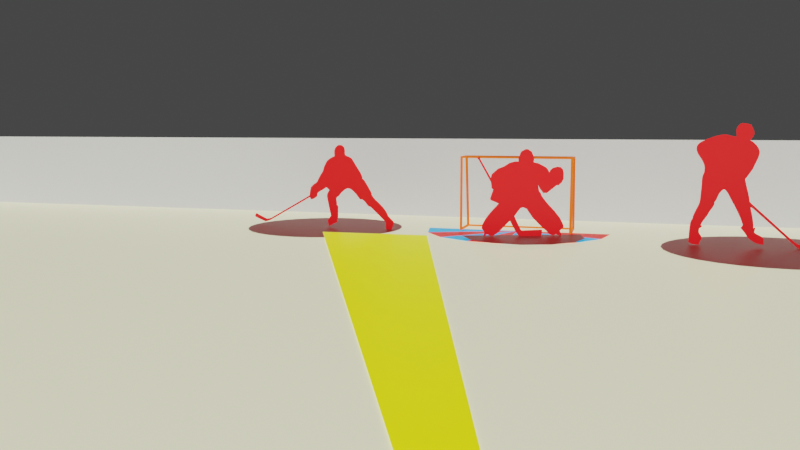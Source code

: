 # Source: hall.blend  (saved by Blender 3.3.6; exported with 4.5.12 LTS)
import bpy
from mathutils import Matrix  # noqa: F401  (used for matrix-valued properties, if any)

bpy.ops.wm.read_factory_settings(use_empty=True)
scene = bpy.context.scene
scene.name = 'Scene'

# ---- collections
col_collection = bpy.data.collections.new('Collection'); scene.collection.children.link(col_collection)

# ---- materials (node trees are filled in below, after node groups)
mat_rink_floor = bpy.data.materials.new('rink-floor')
mat_rink_floor.use_transparent_shadow = False
mat_rink_floor.diffuse_color = (1.0, 0.9804, 0.6503, 1.0)
mat_rink_band = bpy.data.materials.new('rink-band')
mat_rink_band.use_transparent_shadow = False
mat_rink_band.diffuse_color = (0.5583, 0.5583, 0.5583, 1.0)
mat_center_1 = bpy.data.materials.new('center-1')
mat_center_1.use_transparent_shadow = False
mat_center_1.diffuse_color = (0.8, 0.0, 0.00216, 1.0)
mat_center_2 = bpy.data.materials.new('center-2')
mat_center_2.use_transparent_shadow = False
mat_center_2.diffuse_color = (0.0, 0.3012, 0.8, 1.0)
mat_goal = bpy.data.materials.new('goal')
mat_goal.use_transparent_shadow = False
mat_goal.diffuse_color = (0.7991, 0.1119, 0.0, 1.0)
mat_player = bpy.data.materials.new('player')
mat_player.use_transparent_shadow = False
mat_player.diffuse_color = (0.8, 0.0, 0.05961, 1.0)
mat_player_shadow = bpy.data.materials.new('player-shadow')
mat_player_shadow.use_transparent_shadow = False
mat_player_shadow.diffuse_color = (1.0, 0.002699, 0.0, 1.0)
mat_material_002 = bpy.data.materials.new('Material.002')
mat_material_002.use_transparent_shadow = False
mat_material_002.diffuse_color = (0.7991, 0.7913, 0.0, 1.0)

# ---- node groups
ng_auto_smooth = bpy.data.node_groups.new('Auto Smooth', 'GeometryNodeTree')
_s = ng_auto_smooth.interface.new_socket(name='Geometry', in_out='OUTPUT', socket_type='NodeSocketGeometry')
_s = ng_auto_smooth.interface.new_socket(name='Geometry', in_out='INPUT', socket_type='NodeSocketGeometry')
_s = ng_auto_smooth.interface.new_socket(name='Angle', in_out='INPUT', socket_type='NodeSocketFloat')
_s.subtype = 'ANGLE'
_s.min_value = 0.0
_s.max_value = 3.142
ng_auto_smooth.is_modifier = True
_N = ng_auto_smooth.nodes; _L = ng_auto_smooth.links
n0 = _N.new('NodeGroupOutput'); n0.name = 'Group Output'; n0.location = (480, -100)
n1 = _N.new('NodeGroupInput'); n1.name = 'Group Input'; n1.location = (-420, -300)
n2 = _N.new('NodeGroupInput'); n2.name = 'Group Input.001'; n2.location = (-60, -100)
n3 = _N.new('GeometryNodeSetShadeSmooth'); n3.name = 'Set Shade Smooth'; n3.location = (120, -100)
n3.domain = 'EDGE'
n4 = _N.new('GeometryNodeSetShadeSmooth'); n4.name = 'Set Shade Smooth.001'; n4.location = (300, -100)
n5 = _N.new('GeometryNodeInputMeshEdgeAngle'); n5.name = 'Edge Angle'; n5.location = (-420, -220)
n6 = _N.new('GeometryNodeInputEdgeSmooth'); n6.name = 'Is Edge Smooth'; n6.location = (-60, -160)
n7 = _N.new('GeometryNodeInputShadeSmooth'); n7.name = 'Is Face Smooth'; n7.location = (-240, -340)
n8 = _N.new('FunctionNodeBooleanMath'); n8.name = 'Boolean Math'; n8.location = (-60, -220)
n9 = _N.new('FunctionNodeCompare'); n9.name = 'Compare'; n9.location = (-240, -180)
n9.operation = 'LESS_EQUAL'
_L.new(n5.outputs[0], n9.inputs[0])
_L.new(n4.outputs[0], n0.inputs[0])
_L.new(n1.outputs[1], n9.inputs[1])
_L.new(n9.outputs[0], n8.inputs[0])
_L.new(n7.outputs[0], n8.inputs[1])
_L.new(n2.outputs[0], n3.inputs[0])
_L.new(n6.outputs[0], n3.inputs[1])
_L.new(n3.outputs[0], n4.inputs[0])
_L.new(n8.outputs[0], n3.inputs[2])
n0.is_active_output = True

# ---- material node trees
mat_rink_floor.use_nodes = True; mat_rink_floor.node_tree.nodes.clear()
_N = mat_rink_floor.node_tree.nodes; _L = mat_rink_floor.node_tree.links
n0 = _N.new('ShaderNodeBsdfPrincipled'); n0.name = 'Principled BSDF'; n0.location = (10, 300)
n0.distribution = 'GGX'
n0.subsurface_method = 'RANDOM_WALK_SKIN'
n0.inputs[0].default_value = (0.7991, 0.7835, 0.521, 1.0)
n0.inputs[3].default_value = 1.45
n0.inputs[27].default_value = (0.0, 0.0, 0.0, 1.0)
n0.inputs[28].default_value = 1.0
n1 = _N.new('ShaderNodeOutputMaterial'); n1.name = 'Material Output'; n1.location = (300, 300)
_L.new(n0.outputs[0], n1.inputs[0])
n1.is_active_output = True
mat_rink_band.use_nodes = True; mat_rink_band.node_tree.nodes.clear()
_N = mat_rink_band.node_tree.nodes; _L = mat_rink_band.node_tree.links
n0 = _N.new('ShaderNodeBsdfPrincipled'); n0.name = 'Principled BSDF'; n0.location = (10, 300)
n0.distribution = 'GGX'
n0.subsurface_method = 'RANDOM_WALK_SKIN'
n0.inputs[0].default_value = (0.5583, 0.5583, 0.5583, 1.0)
n0.inputs[3].default_value = 1.45
n0.inputs[27].default_value = (0.0, 0.0, 0.0, 1.0)
n0.inputs[28].default_value = 1.0
n1 = _N.new('ShaderNodeOutputMaterial'); n1.name = 'Material Output'; n1.location = (300, 300)
_L.new(n0.outputs[0], n1.inputs[0])
n1.is_active_output = True
mat_center_1.use_nodes = True; mat_center_1.node_tree.nodes.clear()
_N = mat_center_1.node_tree.nodes; _L = mat_center_1.node_tree.links
n0 = _N.new('ShaderNodeBsdfPrincipled'); n0.name = 'Principled BSDF'; n0.location = (10, 300)
n0.distribution = 'GGX'
n0.subsurface_method = 'RANDOM_WALK_SKIN'
n0.inputs[0].default_value = (0.8, 0.001522, 0.0, 1.0)
n0.inputs[3].default_value = 1.45
n0.inputs[27].default_value = (0.0, 0.0, 0.0, 1.0)
n0.inputs[28].default_value = 1.0
n1 = _N.new('ShaderNodeOutputMaterial'); n1.name = 'Material Output'; n1.location = (300, 300)
_L.new(n0.outputs[0], n1.inputs[0])
n1.is_active_output = True
mat_center_2.use_nodes = True; mat_center_2.node_tree.nodes.clear()
_N = mat_center_2.node_tree.nodes; _L = mat_center_2.node_tree.links
n0 = _N.new('ShaderNodeBsdfPrincipled'); n0.name = 'Principled BSDF'; n0.location = (10, 300)
n0.distribution = 'GGX'
n0.subsurface_method = 'RANDOM_WALK_SKIN'
n0.inputs[0].default_value = (0.0, 0.3586, 0.8, 1.0)
n0.inputs[3].default_value = 1.45
n0.inputs[27].default_value = (0.0, 0.0, 0.0, 1.0)
n0.inputs[28].default_value = 1.0
n1 = _N.new('ShaderNodeOutputMaterial'); n1.name = 'Material Output'; n1.location = (300, 300)
_L.new(n0.outputs[0], n1.inputs[0])
n1.is_active_output = True
mat_goal.use_nodes = True; mat_goal.node_tree.nodes.clear()
_N = mat_goal.node_tree.nodes; _L = mat_goal.node_tree.links
n0 = _N.new('ShaderNodeBsdfPrincipled'); n0.name = 'Principled BSDF'; n0.location = (10, 300)
n0.distribution = 'GGX'
n0.subsurface_method = 'RANDOM_WALK_SKIN'
n0.inputs[0].default_value = (0.9026, 0.1253, 0.0, 1.0)
n0.inputs[3].default_value = 1.45
n0.inputs[27].default_value = (0.0, 0.0, 0.0, 1.0)
n0.inputs[28].default_value = 1.0
n1 = _N.new('ShaderNodeOutputMaterial'); n1.name = 'Material Output'; n1.location = (300, 300)
_L.new(n0.outputs[0], n1.inputs[0])
n1.is_active_output = True
mat_player.use_nodes = True; mat_player.node_tree.nodes.clear()
_N = mat_player.node_tree.nodes; _L = mat_player.node_tree.links
n0 = _N.new('ShaderNodeBsdfPrincipled'); n0.name = 'Principled BSDF'; n0.location = (10, 300)
n0.distribution = 'GGX'
n0.subsurface_method = 'RANDOM_WALK_SKIN'
n0.inputs[0].default_value = (0.8, 0.0, 0.003671, 1.0)
n0.inputs[3].default_value = 1.45
n0.inputs[27].default_value = (0.0, 0.0, 0.0, 1.0)
n0.inputs[28].default_value = 1.0
n1 = _N.new('ShaderNodeOutputMaterial'); n1.name = 'Material Output'; n1.location = (300, 300)
_L.new(n0.outputs[0], n1.inputs[0])
n1.is_active_output = True
mat_player_shadow.use_nodes = True; mat_player_shadow.node_tree.nodes.clear()
_N = mat_player_shadow.node_tree.nodes; _L = mat_player_shadow.node_tree.links
n0 = _N.new('ShaderNodeBsdfPrincipled'); n0.name = 'Principled BSDF'; n0.location = (10, 300)
n0.distribution = 'GGX'
n0.subsurface_method = 'RANDOM_WALK_SKIN'
n0.inputs[0].default_value = (0.1157, 0.001011, 0.0, 1.0)
n0.inputs[3].default_value = 1.45
n0.inputs[27].default_value = (0.0, 0.0, 0.0, 1.0)
n0.inputs[28].default_value = 1.0
n1 = _N.new('ShaderNodeOutputMaterial'); n1.name = 'Material Output'; n1.location = (300, 300)
_L.new(n0.outputs[0], n1.inputs[0])
n1.is_active_output = True
mat_material_002.use_nodes = True; mat_material_002.node_tree.nodes.clear()
_N = mat_material_002.node_tree.nodes; _L = mat_material_002.node_tree.links
n0 = _N.new('ShaderNodeBsdfPrincipled'); n0.name = 'Principled BSDF'; n0.location = (10, 300)
n0.distribution = 'GGX'
n0.subsurface_method = 'RANDOM_WALK_SKIN'
n0.inputs[0].default_value = (0.7991, 0.7913, 0.0, 1.0)
n0.inputs[3].default_value = 1.45
n0.inputs[27].default_value = (0.0, 0.0, 0.0, 1.0)
n0.inputs[28].default_value = 1.0
n1 = _N.new('ShaderNodeOutputMaterial'); n1.name = 'Material Output'; n1.location = (300, 300)
_L.new(n0.outputs[0], n1.inputs[0])
n1.is_active_output = True

# ---- world
world_world = bpy.data.worlds.new('World'); scene.world = world_world
world_world.use_nodes = True; world_world.node_tree.nodes.clear()
_N = world_world.node_tree.nodes; _L = world_world.node_tree.links
n0 = _N.new('ShaderNodeOutputWorld'); n0.name = 'World Output'; n0.location = (300, 300)
n1 = _N.new('ShaderNodeBackground'); n1.name = 'Background'; n1.location = (10, 300)
n1.inputs[0].default_value = (0.05088, 0.05088, 0.05088, 1.0)
_L.new(n1.outputs[0], n0.inputs[0])
n0.is_active_output = True
world_world.color = (0.05088, 0.05088, 0.05088)
world_world.use_sun_shadow = False
world_world.sun_shadow_jitter_overblur = 0.0

# ---- cameras
cam_camera = bpy.data.cameras.new('Camera')
cam_camera.clip_end = 100.0
cam_camera.lens = 22.0
cam_camera.sensor_width = 22.0
cam_camera.ortho_scale = 7.314
cam_camera_001 = bpy.data.cameras.new('Camera.001')
cam_camera_001.clip_end = 100.0
cam_camera_001.lens = 45.0
cam_camera_001.sensor_width = 35.0
cam_camera_001.ortho_scale = 7.314

# ---- lights
light_light = bpy.data.lights.new('Light', 'SUN')
light_light.transmission_factor = 0.0
light_light.use_shadow = False
light_light.angle = 0.1993
light_light.energy = 5.0
light_light.shadow_soft_size = 0.1
light_light.shadow_cascade_max_distance = 1000.0

# ---- meshes
me_plane = bpy.data.meshes.new('Plane')
me_plane.from_pydata([(-22.5, -22.5, 0.0), (-22.5, 22.5, 0.0), (-22.5, 0.0, 0.0), (0.0, -22.5, 0.0), (0.0, 22.5, 0.0), (0.0, 0.0, 0.0)], [], [(2, 5, 4, 1), (0, 3, 5, 2)])
_uv = me_plane.uv_layers.new(name='UVMap')
_uv.uv.foreach_set('vector', [0.0, 0.5, 0.5, 0.5, 0.5, 1.0, 0.0, 1.0, 0.0, 0.0, 0.5, 0.0, 0.5, 0.5, 0.0, 0.5])
me_plane.materials.append(mat_rink_floor)
me_plane.update()
me_plane_001 = bpy.data.meshes.new('Plane.001')
me_plane_001.from_pydata([(-22.5, -22.5, 0.0), (-22.5, 22.5, 0.0), (-22.5, 0.0, 0.0), (0.0, -22.5, 0.0), (0.0, 22.5, 0.0), (-22.5, -22.5, 1.5), (-22.5, 22.5, 1.5), (-22.5, 0.0, 1.5), (0.0, -22.5, 1.5), (0.0, 22.5, 1.5)], [], [(2, 1, 6, 7), (0, 2, 7, 5), (3, 0, 5, 8), (1, 4, 9, 6)])
_uv = me_plane_001.uv_layers.new(name='UVMap')
_uv.uv.foreach_set('vector', [0.0, 0.5, 0.0, 1.0, 0.0, 1.0, 0.0, 0.5, 0.0, 0.0, 0.0, 0.5, 0.0, 0.5, 0.0, 0.0, 0.5, 0.0, 0.0, 0.0, 0.0, 0.0, 0.5, 0.0, 0.0, 1.0, 0.5, 1.0, 0.5, 1.0, 0.0, 1.0])
me_plane_001.materials.append(mat_rink_band)
me_plane_001.update()
me_circle_001 = bpy.data.meshes.new('Circle.001')
me_circle_001.from_pydata([(0.0, 1.0, 0.0), (-0.1951, 0.9808, 0.0), (-0.3827, 0.9239, 0.0), (-0.5556, 0.8315, 0.0), (-0.7071, 0.7071, 0.0), (-0.8315, 0.5556, 0.0), (-0.9239, 0.3827, 0.0), (-0.9808, 0.1951, 0.0), (-1.0, 0.0, 0.0), (-0.9808, -0.1951, 0.0), (-0.9239, -0.3827, 0.0), (-0.8315, -0.5556, 0.0), (-0.7071, -0.7071, 0.0), (-0.5556, -0.8315, 0.0), (-0.3827, -0.9239, 0.0), (-0.1951, -0.9808, 0.0), (0.0, -1.0, 0.0), (0.1951, -0.9808, 0.0), (0.3827, -0.9239, 0.0), (0.5556, -0.8315, 0.0), (0.7071, -0.7071, 0.0), (0.8315, -0.5556, 0.0), (0.9239, -0.3827, 0.0), (0.9808, -0.1951, 0.0), (1.0, 0.0, 0.0), (0.9808, 0.1951, 0.0), (0.9239, 0.3827, 0.0), (0.8315, 0.5556, 0.0), (0.7071, 0.7071, 0.0), (0.5556, 0.8315, 0.0), (0.3827, 0.9239, 0.0), (0.1951, 0.9808, 0.0), (0.0, 0.0, 0.0)], [], [(8, 32, 16, 15, 14, 13, 12, 11, 10, 9), (17, 16, 32, 24, 23, 22, 21, 20, 19, 18), (24, 32, 0, 31, 30, 29, 28, 27, 26, 25), (0, 32, 8, 7, 6, 5, 4, 3, 2, 1)])
me_circle_001.polygons.foreach_set('material_index', [1, 0, 1, 0])
_uv = me_circle_001.uv_layers.new(name='UVMap')
_uv.uv.foreach_set('vector', [0.0, 0.0, 0.0, 0.0, 0.0, 0.0, 0.0, 0.0, 0.0, 0.0, 0.0, 0.0, 0.0, 0.0, 0.0, 0.0, 0.0, 0.0, 0.0, 0.0, 0.0, 0.0, 0.0, 0.0, 0.0, 0.0, 0.0, 0.0, 0.0, 0.0, 0.0, 0.0, 0.0, 0.0, 0.0, 0.0, 0.0, 0.0, 0.0, 0.0, 0.0, 0.0, 0.0, 0.0, 0.0, 0.0, 0.0, 0.0, 0.0, 0.0, 0.0, 0.0, 0.0, 0.0, 0.0, 0.0, 0.0, 0.0, 0.0, 0.0, 0.0, 0.0, 0.0, 0.0, 0.0, 0.0, 0.0, 0.0, 0.0, 0.0, 0.0, 0.0, 0.0, 0.0, 0.0, 0.0, 0.0, 0.0, 0.0, 0.0])
me_circle_001.materials.append(mat_center_1)
me_circle_001.materials.append(mat_center_2)
me_circle_001.update()
me_cube_001 = bpy.data.meshes.new('Cube.001')
me_cube_001.from_pydata([(-1.0, -1.0, 0.0), (-0.3514, -1.0, 2.0), (-1.0, 1.0, 0.0), (-0.3514, 1.0, 2.0), (1.0, -1.0, 0.0), (1.0, -1.0, 2.0), (1.0, 1.0, 0.0), (1.0, 1.0, 2.0), (-0.9868, -0.9571, 0.0408), (-0.3647, -0.9571, 1.959), (-0.3647, 0.9571, 1.959), (-0.9868, 0.9571, 0.0408), (-0.941, 1.0, 0.0429), (-0.3202, 1.0, 1.957), (0.9055, 1.0, 1.957), (0.9055, 1.0, 0.0429), (1.0, 0.9571, 0.004162), (1.0, 0.9571, 1.957), (1.0, -0.9571, 1.957), (1.0, -0.9571, 0.004162), (0.9055, -1.0, 0.0429), (0.9055, -1.0, 1.957), (-0.3202, -1.0, 1.957), (-0.941, -1.0, 0.0429), (0.9571, 0.9571, 2.0), (-0.3085, 0.9571, 2.0), (-0.3085, -0.9571, 2.0), (0.9571, -0.9571, 2.0), (-0.8341, 0.9571, 0.004162), (-0.8341, -0.9571, 0.004162)], [], [(8, 29, 28, 11), (2, 6, 16, 28), (28, 16, 15, 12), (0, 29, 19, 4), (28, 12, 11), (19, 29, 23, 20), (0, 1, 9, 8), (1, 3, 10, 9), (3, 2, 11, 10), (2, 0, 8, 11), (2, 3, 13, 12), (3, 7, 14, 13), (7, 6, 15, 14), (6, 2, 12, 15), (6, 7, 17, 16), (7, 5, 18, 17), (5, 4, 19, 18), (2, 28, 29, 0), (4, 5, 21, 20), (5, 1, 22, 21), (1, 0, 23, 22), (0, 4, 20, 23), (7, 3, 25, 24), (3, 1, 26, 25), (1, 5, 27, 26), (5, 7, 24, 27), (15, 16, 17, 14), (17, 24, 14), (18, 21, 27), (18, 27, 24, 17), (10, 25, 26, 9), (22, 26, 27, 21), (26, 22, 9), (9, 22, 23, 8), (23, 29, 8)])
_uv = me_cube_001.uv_layers.new(name='UVMap')
_uv.uv.foreach_set('vector', [0.3801, 0.005362, 0.0, 0.0, 0.0, 0.0, 0.0, 0.0, 0.375, 0.25, 0.375, 0.5, 0.3804, 0.5054, 0.0, 0.0, 0.0, 0.0, 0.3804, 0.5054, 0.3804, 0.4943, 0.0, 0.0, 0.0, 0.0, 0.0, 0.0, 0.0, 0.0, 0.0, 0.0, 0.0, 0.0, 0.0, 0.0, 0.0, 0.0, 0.0, 0.0, 0.0, 0.0, 0.3804, 0.9941, 0.3804, 0.7557, 0.375, 0.0, 0.625, 0.0, 0.6199, 0.005362, 0.3801, 0.005362, 0.625, 0.0, 0.625, 0.25, 0.6199, 0.2446, 0.6199, 0.005362, 0.625, 0.25, 0.375, 0.25, 0.3801, 0.2446, 0.6199, 0.2446, 0.375, 0.25, 0.375, 0.0, 0.3801, 0.005362, 0.3801, 0.2446, 0.375, 0.25, 0.625, 0.25, 0.6196, 0.2576, 0.3804, 0.2559, 0.625, 0.25, 0.625, 0.5, 0.6196, 0.4925, 0.6196, 0.2576, 0.625, 0.5, 0.375, 0.5, 0.3804, 0.4943, 0.6196, 0.4925, 0.375, 0.5, 0.375, 0.25, 0.3804, 0.2559, 0.3804, 0.4943, 0.375, 0.5, 0.625, 0.5, 0.6196, 0.5054, 0.3804, 0.5054, 0.625, 0.5, 0.625, 0.75, 0.6196, 0.7446, 0.6196, 0.5054, 0.625, 0.75, 0.375, 0.75, 0.3804, 0.7446, 0.6196, 0.7446, 0.0, 0.0, 0.0, 0.0, 0.0, 0.0, 0.0, 0.0, 0.375, 0.75, 0.625, 0.75, 0.6196, 0.7575, 0.3804, 0.7557, 0.625, 0.75, 0.625, 1.0, 0.6196, 0.9924, 0.6196, 0.7575, 0.625, 1.0, 0.375, 1.0, 0.3804, 0.9941, 0.6196, 0.9924, 0.375, 1.0, 0.375, 0.75, 0.3804, 0.7557, 0.3804, 0.9941, 0.625, 0.5, 0.875, 0.5, 0.8671, 0.5054, 0.6329, 0.5054, 0.875, 0.5, 0.875, 0.75, 0.8671, 0.7446, 0.8671, 0.5054, 0.875, 0.75, 0.625, 0.75, 0.6329, 0.7446, 0.8671, 0.7446, 0.625, 0.75, 0.625, 0.5, 0.6329, 0.5054, 0.6329, 0.7446, 0.3804, 0.4943, 0.3804, 0.5054, 0.6196, 0.5054, 0.6196, 0.4925, 0.6196, 0.5054, 0.0, 0.0, 0.6196, 0.4925, 0.0, 0.0, 0.0, 0.0, 0.0, 0.0, 0.0, 0.0, 0.0, 0.0, 0.6329, 0.5054, 0.6196, 0.5054, 0.6199, 0.2446, 0.8671, 0.5054, 0.8671, 0.7446, 0.6199, 0.005362, 0.6196, 0.9924, 0.8671, 0.7446, 0.6329, 0.7446, 0.0, 0.0, 0.8671, 0.7446, 0.6196, 0.9924, 0.6199, 0.005362, 0.6199, 0.005362, 0.6196, 0.9924, 0.3804, 0.9941, 0.3801, 0.005362, 0.3804, 0.9941, 0.0, 0.0, 0.3801, 0.005362])
me_cube_001.materials.append(mat_goal)
me_cube_001.update()
me_mesh = bpy.data.meshes.new('Mesh')
me_mesh.from_pydata([(1.253e-17, -0.2718, 2.786), (8.841e-17, -0.05785, 3.127), (1.006e-16, -0.03848, 3.182), (1.131e-16, -0.01671, 3.239), (1.259e-16, 0.006665, 3.296), (1.388e-16, 0.03083, 3.354), (1.518e-16, 0.055, 3.413), (1.646e-16, 0.07837, 3.47), (1.771e-16, 0.1001, 3.527), (1.892e-16, 0.1195, 3.581), (2.009e-16, 0.1357, 3.634), (2.118e-16, 0.1479, 3.683), (2.22e-16, 0.1553, 3.729), (2.313e-16, 0.1571, 3.771), (2.35e-16, 0.158, 3.787), (2.389e-16, 0.1575, 3.805), (2.432e-16, 0.1554, 3.824), (2.478e-16, 0.1514, 3.845), (2.527e-16, 0.1454, 3.867), (2.58e-16, 0.1372, 3.891), (2.638e-16, 0.1264, 3.917), (2.699e-16, 0.1131, 3.945), (2.764e-16, 0.0968, 3.974), (2.835e-16, 0.07747, 4.006), (2.909e-16, 0.05485, 4.039), (2.989e-16, 0.02875, 4.075), (3.024e-16, 0.00942, 4.091), (3.058e-16, -0.007851, 4.107), (3.093e-16, -0.02375, 4.122), (3.128e-16, -0.03897, 4.138), (3.163e-16, -0.05418, 4.154), (3.197e-16, -0.07009, 4.169), (3.232e-16, -0.08736, 4.185), (3.267e-16, -0.1067, 4.2), (3.301e-16, -0.1288, 4.216), (3.335e-16, -0.1542, 4.231), (3.369e-16, -0.1839, 4.247), (3.403e-16, -0.2183, 4.262), (3.464e-16, -0.1982, 4.289), (3.519e-16, -0.1799, 4.314), (3.569e-16, -0.1632, 4.337), (3.614e-16, -0.148, 4.357), (3.656e-16, -0.1344, 4.376), (3.696e-16, -0.1222, 4.394), (3.734e-16, -0.1115, 4.411), (3.772e-16, -0.1021, 4.428), (3.81e-16, -0.09394, 4.445), (3.849e-16, -0.08707, 4.463), (3.891e-16, -0.08139, 4.482), (3.937e-16, -0.07684, 4.502), (4.026e-16, -0.07769, 4.543), (4.108e-16, -0.08183, 4.579), (4.184e-16, -0.08877, 4.614), (4.255e-16, -0.09807, 4.645), (4.321e-16, -0.1092, 4.675), (4.384e-16, -0.1218, 4.704), (4.445e-16, -0.1353, 4.731), (4.505e-16, -0.1493, 4.758), (4.565e-16, -0.1633, 4.785), (4.626e-16, -0.1768, 4.812), (4.689e-16, -0.1894, 4.841), (4.755e-16, -0.2006, 4.871), (4.765e-16, -0.2178, 4.875), (4.776e-16, -0.2347, 4.88), (4.786e-16, -0.2513, 4.885), (4.797e-16, -0.2678, 4.89), (4.808e-16, -0.2842, 4.895), (4.819e-16, -0.3008, 4.9), (4.83e-16, -0.3177, 4.904), (4.84e-16, -0.335, 4.909), (4.849e-16, -0.3528, 4.913), (4.858e-16, -0.3713, 4.917), (4.866e-16, -0.3907, 4.921), (4.873e-16, -0.4111, 4.924), (4.877e-16, -0.4412, 4.925), (4.882e-16, -0.4679, 4.928), (4.887e-16, -0.4918, 4.93), (4.89e-16, -0.5136, 4.931), (4.889e-16, -0.5338, 4.931), (4.883e-16, -0.553, 4.928), (4.868e-16, -0.5718, 4.922), (4.845e-16, -0.5908, 4.911), (4.81e-16, -0.6106, 4.896), (4.762e-16, -0.6318, 4.874), (4.7e-16, -0.655, 4.846), (4.62e-16, -0.6807, 4.81), (4.533e-16, -0.7026, 4.771), (4.453e-16, -0.7182, 4.734), (4.377e-16, -0.7284, 4.701), (4.306e-16, -0.734, 4.668), (4.237e-16, -0.7359, 4.637), (4.17e-16, -0.735, 4.607), (4.102e-16, -0.732, 4.577), (4.033e-16, -0.728, 4.546), (3.962e-16, -0.7237, 4.513), (3.887e-16, -0.72, 4.48), (3.806e-16, -0.7178, 4.443), (3.719e-16, -0.718, 4.404), (3.717e-16, -0.7553, 4.403), (3.726e-16, -0.794, 4.407), (3.743e-16, -0.8339, 4.415), (3.766e-16, -0.875, 4.425), (3.793e-16, -0.9174, 4.437), (3.821e-16, -0.9609, 4.45), (3.847e-16, -1.006, 4.462), (3.871e-16, -1.052, 4.472), (3.888e-16, -1.099, 4.48), (3.896e-16, -1.147, 4.484), (3.894e-16, -1.196, 4.483), (3.878e-16, -1.247, 4.476), (3.862e-16, -1.3, 4.469), (3.834e-16, -1.362, 4.456), (3.794e-16, -1.431, 4.438), (3.745e-16, -1.504, 4.416), (3.687e-16, -1.58, 4.39), (3.624e-16, -1.657, 4.361), (3.556e-16, -1.734, 4.331), (3.486e-16, -1.808, 4.299), (3.414e-16, -1.879, 4.267), (3.344e-16, -1.943, 4.235), (3.276e-16, -2.0, 4.204), (3.212e-16, -2.048, 4.176), (3.129e-16, -2.096, 4.138), (3.042e-16, -2.133, 4.099), (2.952e-16, -2.16, 4.059), (2.86e-16, -2.178, 4.017), (2.767e-16, -2.188, 3.975), (2.673e-16, -2.191, 3.933), (2.58e-16, -2.189, 3.891), (2.49e-16, -2.181, 3.85), (2.402e-16, -2.17, 3.811), (2.318e-16, -2.156, 3.773), (2.239e-16, -2.14, 3.737), (2.166e-16, -2.124, 3.705), (2.041e-16, -2.088, 3.648), (1.922e-16, -2.052, 3.595), (1.808e-16, -2.018, 3.543), (1.697e-16, -1.986, 3.493), (1.588e-16, -1.956, 3.444), (1.481e-16, -1.929, 3.396), (1.373e-16, -1.906, 3.347), (1.263e-16, -1.886, 3.298), (1.151e-16, -1.87, 3.247), (1.034e-16, -1.859, 3.195), (9.119e-17, -1.854, 3.14), (7.829e-17, -1.854, 3.082), (6.804e-17, -1.856, 3.036), (5.979e-17, -1.86, 2.998), (5.311e-17, -1.865, 2.968), (4.755e-17, -1.872, 2.943), (4.27e-17, -1.88, 2.922), (3.813e-17, -1.888, 2.901), (3.339e-17, -1.897, 2.88), (2.806e-17, -1.905, 2.856), (2.172e-17, -1.913, 2.827), (1.393e-17, -1.92, 2.792), (4.253e-18, -1.926, 2.748), (-7.731e-18, -1.93, 2.694), (-1.993e-17, -1.931, 2.639), (-3.36e-17, -1.933, 2.578), (-4.846e-17, -1.935, 2.511), (-6.427e-17, -1.938, 2.44), (-8.075e-17, -1.941, 2.366), (-9.765e-17, -1.945, 2.289), (-1.147e-16, -1.949, 2.213), (-1.317e-16, -1.953, 2.136), (-1.483e-16, -1.957, 2.061), (-1.642e-16, -1.961, 1.99), (-1.793e-16, -1.965, 1.922), (-1.933e-16, -1.968, 1.859), (-2.053e-16, -1.974, 1.805), (-2.186e-16, -1.988, 1.745), (-2.328e-16, -2.009, 1.681), (-2.478e-16, -2.035, 1.613), (-2.634e-16, -2.065, 1.543), (-2.794e-16, -2.097, 1.471), (-2.955e-16, -2.129, 1.398), (-3.116e-16, -2.16, 1.326), (-3.274e-16, -2.187, 1.255), (-3.427e-16, -2.21, 1.186), (-3.574e-16, -2.226, 1.12), (-3.712e-16, -2.234, 1.057), (-3.762e-16, -2.26, 1.035), (-3.862e-16, -2.281, 0.9898), (-4.003e-16, -2.298, 0.9264), (-4.177e-16, -2.311, 0.8479), (-4.377e-16, -2.321, 0.7582), (-4.593e-16, -2.328, 0.6606), (-4.819e-16, -2.334, 0.559), (-5.046e-16, -2.338, 0.4568), (-5.266e-16, -2.34, 0.3578), (-5.471e-16, -2.343, 0.2655), (-5.653e-16, -2.345, 0.1835), (-5.804e-16, -2.348, 0.1155), (-5.855e-16, -2.313, 0.0922), (-5.897e-16, -2.28, 0.07324), (-5.931e-16, -2.248, 0.05815), (-5.957e-16, -2.217, 0.04646), (-5.976e-16, -2.185, 0.03769), (-5.99e-16, -2.154, 0.03137), (-6e-16, -2.122, 0.02704), (-6.006e-16, -2.09, 0.0242), (-6.01e-16, -2.056, 0.0224), (-6.013e-16, -2.02, 0.02116), (-6.016e-16, -1.983, 0.02), (-6.019e-16, -1.943, 0.01845), (-5.908e-16, -1.928, 0.0684), (-5.81e-16, -1.912, 0.1124), (-5.724e-16, -1.897, 0.1513), (-5.647e-16, -1.883, 0.1858), (-5.579e-16, -1.87, 0.2168), (-5.516e-16, -1.859, 0.245), (-5.458e-16, -1.852, 0.2712), (-5.402e-16, -1.847, 0.2963), (-5.347e-16, -1.848, 0.3209), (-5.292e-16, -1.853, 0.346), (-5.234e-16, -1.864, 0.3722), (-5.171e-16, -1.881, 0.4004), (-5.127e-16, -1.898, 0.4204), (-5.085e-16, -1.913, 0.4391), (-5.045e-16, -1.926, 0.4572), (-5.005e-16, -1.937, 0.4751), (-4.964e-16, -1.946, 0.4935), (-4.921e-16, -1.954, 0.5129), (-4.874e-16, -1.959, 0.5341), (-4.822e-16, -1.962, 0.5574), (-4.764e-16, -1.963, 0.5837), (-4.698e-16, -1.962, 0.6133), (-4.623e-16, -1.958, 0.647), (-4.538e-16, -1.953, 0.6853), (-4.518e-16, -1.943, 0.6944), (-4.502e-16, -1.934, 0.7016), (-4.489e-16, -1.924, 0.7076), (-4.477e-16, -1.915, 0.7128), (-4.467e-16, -1.906, 0.7176), (-4.456e-16, -1.896, 0.7224), (-4.444e-16, -1.887, 0.7277), (-4.43e-16, -1.879, 0.7339), (-4.413e-16, -1.871, 0.7416), (-4.392e-16, -1.863, 0.7511), (-4.366e-16, -1.856, 0.7628), (-4.334e-16, -1.849, 0.7773), (-4.319e-16, -1.848, 0.7841), (-4.305e-16, -1.847, 0.7903), (-4.293e-16, -1.847, 0.7959), (-4.282e-16, -1.848, 0.8009), (-4.272e-16, -1.85, 0.8052), (-4.264e-16, -1.853, 0.8087), (-4.258e-16, -1.857, 0.8114), (-4.254e-16, -1.862, 0.8132), (-4.252e-16, -1.869, 0.8141), (-4.253e-16, -1.878, 0.814), (-4.255e-16, -1.888, 0.8128), (-4.26e-16, -1.9, 0.8105), (-4.183e-16, -1.894, 0.8454), (-4.099e-16, -1.88, 0.8833), (-4.008e-16, -1.861, 0.9241), (-3.912e-16, -1.836, 0.9675), (-3.81e-16, -1.808, 1.013), (-3.704e-16, -1.776, 1.061), (-3.593e-16, -1.744, 1.111), (-3.479e-16, -1.711, 1.162), (-3.361e-16, -1.678, 1.215), (-3.241e-16, -1.647, 1.269), (-3.119e-16, -1.62, 1.325), (-2.995e-16, -1.596, 1.38), (-2.912e-16, -1.571, 1.418), (-2.831e-16, -1.547, 1.454), (-2.753e-16, -1.523, 1.49), (-2.676e-16, -1.501, 1.524), (-2.601e-16, -1.48, 1.558), (-2.528e-16, -1.462, 1.591), (-2.457e-16, -1.446, 1.623), (-2.387e-16, -1.433, 1.654), (-2.318e-16, -1.424, 1.685), (-2.25e-16, -1.419, 1.716), (-2.184e-16, -1.418, 1.746), (-2.118e-16, -1.421, 1.775), (-2.049e-16, -1.394, 1.806), (-1.973e-16, -1.372, 1.841), (-1.891e-16, -1.353, 1.878), (-1.803e-16, -1.338, 1.917), (-1.711e-16, -1.323, 1.959), (-1.614e-16, -1.307, 2.002), (-1.515e-16, -1.29, 2.047), (-1.413e-16, -1.27, 2.093), (-1.309e-16, -1.244, 2.14), (-1.205e-16, -1.213, 2.187), (-1.1e-16, -1.174, 2.234), (-9.965e-17, -1.125, 2.28), (-9.592e-17, -1.093, 2.297), (-9.73e-17, -1.059, 2.291), (-1.031e-16, -1.024, 2.265), (-1.126e-16, -0.9862, 2.222), (-1.25e-16, -0.9477, 2.166), (-1.397e-16, -0.9083, 2.1), (-1.56e-16, -0.8682, 2.027), (-1.731e-16, -0.8278, 1.95), (-1.903e-16, -0.7874, 1.872), (-2.069e-16, -0.7472, 1.798), (-2.222e-16, -0.7075, 1.729), (-2.354e-16, -0.6687, 1.669), (-2.415e-16, -0.6579, 1.642), (-2.491e-16, -0.6416, 1.607), (-2.583e-16, -0.6206, 1.566), (-2.689e-16, -0.5956, 1.518), (-2.809e-16, -0.5673, 1.464), (-2.942e-16, -0.5364, 1.404), (-3.089e-16, -0.5036, 1.338), (-3.249e-16, -0.4696, 1.266), (-3.421e-16, -0.4352, 1.189), (-3.604e-16, -0.4009, 1.106), (-3.799e-16, -0.3675, 1.018), (-4.005e-16, -0.3358, 0.9256), (-4.054e-16, -0.3299, 0.9036), (-4.096e-16, -0.3276, 0.8846), (-4.132e-16, -0.3286, 0.8683), (-4.163e-16, -0.3321, 0.8543), (-4.19e-16, -0.3379, 0.8422), (-4.214e-16, -0.3452, 0.8316), (-4.235e-16, -0.3536, 0.8221), (-4.254e-16, -0.3626, 0.8133), (-4.273e-16, -0.3718, 0.8048), (-4.292e-16, -0.3804, 0.7963), (-4.312e-16, -0.3882, 0.7873), (-4.334e-16, -0.3945, 0.7774), (-4.382e-16, -0.3859, 0.7556), (-4.424e-16, -0.3761, 0.737), (-4.461e-16, -0.3646, 0.7201), (-4.497e-16, -0.3513, 0.7038), (-4.535e-16, -0.336, 0.6867), (-4.578e-16, -0.3183, 0.6676), (-4.628e-16, -0.2981, 0.645), (-4.688e-16, -0.2751, 0.6179), (-4.762e-16, -0.249, 0.5848), (-4.851e-16, -0.2197, 0.5444), (-4.96e-16, -0.1868, 0.4956), (-5.09e-16, -0.1502, 0.4369), (-5.145e-16, -0.1375, 0.412), (-5.204e-16, -0.1161, 0.3854), (-5.266e-16, -0.08787, 0.3576), (-5.329e-16, -0.05423, 0.3292), (-5.392e-16, -0.01682, 0.3009), (-5.453e-16, 0.02274, 0.2734), (-5.511e-16, 0.06285, 0.2472), (-5.565e-16, 0.1019, 0.2229), (-5.613e-16, 0.1383, 0.2013), (-5.654e-16, 0.1705, 0.1829), (-5.686e-16, 0.1968, 0.1684), (-5.708e-16, 0.2156, 0.1583), (-5.722e-16, 0.2463, 0.1521), (-5.735e-16, 0.2719, 0.1465), (-5.745e-16, 0.2935, 0.1417), (-5.755e-16, 0.3123, 0.1375), (-5.763e-16, 0.3293, 0.1338), (-5.77e-16, 0.3456, 0.1306), (-5.776e-16, 0.3623, 0.1277), (-5.782e-16, 0.3805, 0.1252), (-5.787e-16, 0.4013, 0.123), (-5.792e-16, 0.4257, 0.1209), (-5.796e-16, 0.4549, 0.119), (-5.8e-16, 0.4899, 0.1171), (-5.725e-16, 0.4882, 0.1511), (-5.67e-16, 0.4869, 0.1756), (-5.632e-16, 0.4859, 0.1926), (-5.607e-16, 0.4851, 0.2041), (-5.589e-16, 0.4845, 0.212), (-5.575e-16, 0.484, 0.2183), (-5.561e-16, 0.4837, 0.225), (-5.541e-16, 0.4833, 0.2339), (-5.511e-16, 0.483, 0.2471), (-5.468e-16, 0.4826, 0.2665), (-5.407e-16, 0.4821, 0.2942), (-5.323e-16, 0.4814, 0.332), (-5.252e-16, 0.4689, 0.364), (-5.186e-16, 0.4456, 0.3935), (-5.126e-16, 0.4139, 0.4208), (-5.069e-16, 0.3759, 0.4462), (-5.017e-16, 0.3339, 0.4699), (-4.967e-16, 0.2902, 0.4922), (-4.92e-16, 0.247, 0.5136), (-4.874e-16, 0.2065, 0.5342), (-4.829e-16, 0.171, 0.5544), (-4.785e-16, 0.1428, 0.5744), (-4.74e-16, 0.1242, 0.5947), (-4.694e-16, 0.1173, 0.6154), (-4.596e-16, 0.1282, 0.6592), (-4.514e-16, 0.1371, 0.6965), (-4.445e-16, 0.1437, 0.7274), (-4.39e-16, 0.1479, 0.7522), (-4.348e-16, 0.1496, 0.7712), (-4.318e-16, 0.1487, 0.7846), (-4.3e-16, 0.145, 0.7927), (-4.293e-16, 0.1382, 0.7957), (-4.297e-16, 0.1284, 0.7938), (-4.312e-16, 0.1154, 0.7873), (-4.336e-16, 0.09894, 0.7765), (-4.369e-16, 0.07895, 0.7615), (-4.227e-16, 0.07728, 0.8257), (-4.072e-16, 0.07171, 0.8954), (-3.908e-16, 0.06285, 0.9691), (-3.739e-16, 0.05134, 1.045), (-3.567e-16, 0.0378, 1.123), (-3.395e-16, 0.02284, 1.2), (-3.228e-16, 0.0071, 1.275), (-3.068e-16, -0.008809, 1.347), (-2.919e-16, -0.02426, 1.415), (-2.783e-16, -0.03863, 1.476), (-2.664e-16, -0.05131, 1.53), (-2.565e-16, -0.06165, 1.574), (-2.531e-16, -0.06385, 1.589), (-2.512e-16, -0.06089, 1.598), (-2.506e-16, -0.05348, 1.601), (-2.511e-16, -0.04233, 1.598), (-2.525e-16, -0.02816, 1.592), (-2.547e-16, -0.01167, 1.582), (-2.575e-16, 0.006435, 1.57), (-2.607e-16, 0.02544, 1.555), (-2.641e-16, 0.04463, 1.54), (-2.676e-16, 0.0633, 1.524), (-2.711e-16, 0.08074, 1.508), (-2.742e-16, 0.09624, 1.494), (-2.868e-16, 0.1599, 1.438), (-3.071e-16, 0.2616, 1.346), (-3.335e-16, 0.3939, 1.227), (-3.645e-16, 0.5492, 1.088), (-3.986e-16, 0.7199, 0.9339), (-4.344e-16, 0.8984, 0.773), (-4.701e-16, 1.077, 0.6119), (-5.044e-16, 1.249, 0.4575), (-5.357e-16, 1.406, 0.3165), (-5.625e-16, 1.54, 0.1959), (-5.832e-16, 1.645, 0.1026), (-5.964e-16, 1.712, 0.04334), (-5.996e-16, 1.731, 0.02868), (-6.023e-16, 1.75, 0.01647), (-6.046e-16, 1.771, 0.006441), (-6.064e-16, 1.792, -0.001647), (-6.078e-16, 1.813, -0.008053), (-6.089e-16, 1.836, -0.01303), (-6.097e-16, 1.859, -0.01683), (-6.104e-16, 1.882, -0.01972), (-6.109e-16, 1.906, -0.02193), (-6.113e-16, 1.931, -0.02374), (-6.116e-16, 1.955, -0.02538), (-6.12e-16, 1.981, -0.02712), (-6.124e-16, 2.01, -0.02903), (-6.127e-16, 2.042, -0.03033), (-6.129e-16, 2.077, -0.0311), (-6.13e-16, 2.115, -0.03142), (-6.13e-16, 2.154, -0.03137), (-6.129e-16, 2.194, -0.03103), (-6.128e-16, 2.235, -0.03046), (-6.126e-16, 2.276, -0.02975), (-6.124e-16, 2.316, -0.02897), (-6.123e-16, 2.354, -0.0282), (-6.121e-16, 2.391, -0.02751), (-6.12e-16, 2.425, -0.02699), (-6.11e-16, 2.448, -0.02237), (-6.085e-16, 2.465, -0.01132), (-6.049e-16, 2.478, 0.004869), (-6.005e-16, 2.486, 0.02489), (-5.955e-16, 2.49, 0.04746), (-5.902e-16, 2.49, 0.07128), (-5.849e-16, 2.487, 0.09505), (-5.799e-16, 2.48, 0.1175), (-5.755e-16, 2.471, 0.1373), (-5.72e-16, 2.46, 0.1531), (-5.696e-16, 2.447, 0.1638), (-5.687e-16, 2.432, 0.1679), (-5.692e-16, 2.367, 0.1658), (-5.696e-16, 2.309, 0.1639), (-5.7e-16, 2.256, 0.1623), (-5.703e-16, 2.208, 0.1609), (-5.705e-16, 2.164, 0.1597), (-5.708e-16, 2.123, 0.1587), (-5.71e-16, 2.084, 0.1578), (-5.711e-16, 2.047, 0.157), (-5.713e-16, 2.011, 0.1563), (-5.714e-16, 1.974, 0.1557), (-5.715e-16, 1.937, 0.1552), (-5.717e-16, 1.898, 0.1547), (-5.716e-16, 1.868, 0.1549), (-5.713e-16, 1.841, 0.1565), (-5.706e-16, 1.815, 0.1596), (-5.695e-16, 1.791, 0.1644), (-5.68e-16, 1.767, 0.1711), (-5.66e-16, 1.743, 0.1799), (-5.636e-16, 1.719, 0.1909), (-5.606e-16, 1.694, 0.2044), (-5.571e-16, 1.667, 0.2204), (-5.529e-16, 1.639, 0.2392), (-5.48e-16, 1.608, 0.261), (-5.425e-16, 1.574, 0.2859), (-5.286e-16, 1.503, 0.3485), (-5.067e-16, 1.394, 0.447), (-4.786e-16, 1.255, 0.5737), (-4.459e-16, 1.093, 0.7211), (-4.103e-16, 0.9174, 0.8816), (-3.734e-16, 0.7356, 1.047), (-3.37e-16, 0.5561, 1.211), (-3.028e-16, 0.387, 1.365), (-2.724e-16, 0.2366, 1.502), (-2.476e-16, 0.113, 1.614), (-2.299e-16, 0.02443, 1.694), (-2.211e-16, -0.02088, 1.733), (-2.185e-16, -0.03405, 1.745), (-2.161e-16, -0.04607, 1.756), (-2.137e-16, -0.05697, 1.767), (-2.114e-16, -0.06678, 1.777), (-2.092e-16, -0.07556, 1.787), (-2.072e-16, -0.08333, 1.796), (-2.052e-16, -0.09013, 1.805), (-2.033e-16, -0.09601, 1.813), (-2.015e-16, -0.101, 1.822), (-1.998e-16, -0.1051, 1.829), (-1.982e-16, -0.1085, 1.837), (-1.966e-16, -0.111, 1.844), (-1.818e-16, -0.1212, 1.911), (-1.673e-16, -0.1331, 1.976), (-1.533e-16, -0.1464, 2.039), (-1.396e-16, -0.1607, 2.1), (-1.264e-16, -0.1757, 2.16), (-1.136e-16, -0.1911, 2.218), (-1.012e-16, -0.2066, 2.273), (-8.93e-17, -0.2217, 2.327), (-7.779e-17, -0.2362, 2.379), (-6.672e-17, -0.2496, 2.429), (-5.609e-17, -0.2618, 2.477), (-4.591e-17, -0.2722, 2.522), (-4.082e-17, -0.2785, 2.545), (-3.649e-17, -0.2837, 2.565), (-3.28e-17, -0.288, 2.581), (-2.964e-17, -0.2917, 2.596), (-2.688e-17, -0.2948, 2.608), (-2.443e-17, -0.2977, 2.619), (-2.215e-17, -0.3004, 2.629), (-1.993e-17, -0.3033, 2.639), (-1.767e-17, -0.3065, 2.65), (-1.524e-17, -0.3102, 2.661), (-1.253e-17, -0.3146, 2.673), (-9.417e-18, -0.3199, 2.687), (-6.893e-18, -0.3201, 2.698), (-4.61e-18, -0.3197, 2.708), (-2.534e-18, -0.3186, 2.718), (-6.304e-19, -0.3168, 2.726), (1.135e-18, -0.3142, 2.734), (2.797e-18, -0.3108, 2.742), (4.39e-18, -0.3066, 2.749), (5.948e-18, -0.3016, 2.756), (7.507e-18, -0.2956, 2.763), (9.1e-18, -0.2887, 2.77), (1.076e-17, -0.2807, 2.778), (0.8611, 4.883, 0.0), (0.04853, 4.803, 0.0), (-0.7328, 4.566, 0.0), (-1.453, 4.181, 0.0), (-2.084, 3.663, 0.0), (-2.602, 3.032, 0.0), (-2.987, 2.312, 0.0), (-3.224, 1.53, 0.0), (-3.304, 0.7176, 0.0), (-3.224, -0.09498, 0.0), (-2.987, -0.8763, 0.0), (-2.602, -1.596, 0.0), (-2.084, -2.228, 0.0), (-1.453, -2.746, 0.0), (-0.7328, -3.13, 0.0), (0.04853, -3.368, 0.0), (0.8611, -3.448, 0.0), (1.674, -3.368, 0.0), (2.455, -3.13, 0.0), (3.175, -2.746, 0.0), (3.806, -2.228, 0.0), (4.324, -1.596, 0.0), (4.709, -0.8763, 0.0), (4.946, -0.09498, 0.0), (5.026, 0.7176, 0.0), (4.946, 1.53, 0.0), (4.709, 2.312, 0.0), (4.324, 3.032, 0.0), (3.806, 3.663, 0.0), (3.175, 4.181, 0.0), (2.455, 4.566, 0.0), (1.674, 4.803, 0.0)], [], [(0, 552, 551, 550, 549, 548, 547, 546, 545, 544, 543, 542, 541, 540, 539, 538, 537, 536, 535, 534, 533, 532, 531, 530, 529, 528, 527, 526, 525, 524, 523, 522, 521, 520, 519, 518, 517, 516, 515, 514, 513, 512, 511, 510, 509, 508, 507, 506, 505, 504, 503, 502, 501, 500, 499, 498, 497, 496, 495, 494, 493, 492, 491, 490, 489, 488, 487, 486, 485, 484, 483, 482, 481, 480, 479, 478, 477, 476, 475, 474, 473, 472, 471, 470, 469, 468, 467, 466, 465, 464, 463, 462, 461, 460, 459, 458, 457, 456, 455, 454, 453, 452, 451, 450, 449, 448, 447, 446, 445, 444, 443, 442, 441, 440, 439, 438, 437, 436, 435, 434, 433, 432, 431, 430, 429, 428, 427, 426, 425, 424, 423, 422, 421, 420, 419, 418, 417, 416, 415, 414, 413, 412, 411, 410, 409, 408, 407, 406, 405, 404, 403, 402, 401, 400, 399, 398, 397, 396, 395, 394, 393, 392, 391, 390, 389, 388, 387, 386, 385, 384, 383, 382, 381, 380, 379, 378, 377, 376, 375, 374, 373, 372, 371, 370, 369, 368, 367, 366, 365, 364, 363, 362, 361, 360, 359, 358, 357, 356, 355, 354, 353, 352, 351, 350, 349, 348, 347, 346, 345, 344, 343, 342, 341, 340, 339, 338, 337, 336, 335, 334, 333, 332, 331, 330, 329, 328, 327, 326, 325, 324, 323, 322, 321, 320, 319, 318, 317, 316, 315, 314, 313, 312, 311, 310, 309, 308, 307, 306, 305, 304, 303, 302, 301, 300, 299, 298, 297, 296, 295, 294, 293, 292, 291, 290, 289, 288, 287, 286, 285, 284, 283, 282, 281, 280, 279, 278, 277, 276, 275, 274, 273, 272, 271, 270, 269, 268, 267, 266, 265, 264, 263, 262, 261, 260, 259, 258, 257, 256, 255, 254, 253, 252, 251, 250, 249, 248, 247, 246, 245, 244, 243, 242, 241, 240, 239, 238, 237, 236, 235, 234, 233, 232, 231, 230, 229, 228, 227, 226, 225, 224, 223, 222, 221, 220, 219, 218, 217, 216, 215, 214, 213, 212, 211, 210, 209, 208, 207, 206, 205, 204, 203, 202, 201, 200, 199, 198, 197, 196, 195, 194, 193, 192, 191, 190, 189, 188, 187, 186, 185, 184, 183, 182, 181, 180, 179, 178, 177, 176, 175, 174, 173, 172, 171, 170, 169, 168, 167, 166, 165, 164, 163, 162, 161, 160, 159, 158, 157, 156, 155, 154, 153, 152, 151, 150, 149, 148, 147, 146, 145, 144, 143, 142, 141, 140, 139, 138, 137, 136, 135, 134, 133, 132, 131, 130, 129, 128, 127, 126, 125, 124, 123, 122, 121, 120, 119, 118, 117, 116, 115, 114, 113, 112, 111, 110, 109, 108, 107, 106, 105, 104, 103, 102, 101, 100, 99, 98, 97, 96, 95, 94, 93, 92, 91, 90, 89, 88, 87, 86, 85, 84, 83, 82, 81, 80, 79, 78, 77, 76, 75, 74, 73, 72, 71, 70, 69, 68, 67, 66, 65, 64, 63, 62, 61, 60, 59, 58, 57, 56, 55, 54, 53, 52, 51, 50, 49, 48, 47, 46, 45, 44, 43, 42, 41, 40, 39, 38, 37, 36, 35, 34, 33, 32, 31, 30, 29, 28, 27, 26, 25, 24, 23, 22, 21, 20, 19, 18, 17, 16, 15, 14, 13, 12, 11, 10, 9, 8, 7, 6, 5, 4, 3, 2, 1), (554, 555, 556, 557, 558, 559, 560, 561, 562, 563, 564, 565, 566, 567, 568, 569, 570, 571, 572, 573, 574, 575, 576, 577, 578, 579, 580, 581, 582, 583, 584, 553)])
me_mesh.polygons.foreach_set('material_index', [0, 1])
_uv = me_mesh.uv_layers.new(name='UVMap')
_uv.uv.foreach_set('vector', [0.0, 0.0, 0.0, 0.0, 0.0, 0.0, 0.0, 0.0, 0.0, 0.0, 0.0, 0.0, 0.0, 0.0, 0.0, 0.0, 0.0, 0.0, 0.0, 0.0, 0.0, 0.0, 0.0, 0.0, 0.0, 0.0, 0.0, 0.0, 0.0, 0.0, 0.0, 0.0, 0.0, 0.0, 0.0, 0.0, 0.0, 0.0, 0.0, 0.0, 0.0, 0.0, 0.0, 0.0, 0.0, 0.0, 0.0, 0.0, 0.0, 0.0, 0.0, 0.0, 0.0, 0.0, 0.0, 0.0, 0.0, 0.0, 0.0, 0.0, 0.0, 0.0, 0.0, 0.0, 0.0, 0.0, 0.0, 0.0, 0.0, 0.0, 0.0, 0.0, 0.0, 0.0, 0.0, 0.0, 0.0, 0.0, 0.0, 0.0, 0.0, 0.0, 0.0, 0.0, 0.0, 0.0, 0.0, 0.0, 0.0, 0.0, 0.0, 0.0, 0.0, 0.0, 0.0, 0.0, 0.0, 0.0, 0.0, 0.0, 0.0, 0.0, 0.0, 0.0, 0.0, 0.0, 0.0, 0.0, 0.0, 0.0, 0.0, 0.0, 0.0, 0.0, 0.0, 0.0, 0.0, 0.0, 0.0, 0.0, 0.0, 0.0, 0.0, 0.0, 0.0, 0.0, 0.0, 0.0, 0.0, 0.0, 0.0, 0.0, 0.0, 0.0, 0.0, 0.0, 0.0, 0.0, 0.0, 0.0, 0.0, 0.0, 0.0, 0.0, 0.0, 0.0, 0.0, 0.0, 0.0, 0.0, 0.0, 0.0, 0.0, 0.0, 0.0, 0.0, 0.0, 0.0, 0.0, 0.0, 0.0, 0.0, 0.0, 0.0, 0.0, 0.0, 0.0, 0.0, 0.0, 0.0, 0.0, 0.0, 0.0, 0.0, 0.0, 0.0, 0.0, 0.0, 0.0, 0.0, 0.0, 0.0, 0.0, 0.0, 0.0, 0.0, 0.0, 0.0, 0.0, 0.0, 0.0, 0.0, 0.0, 0.0, 0.0, 0.0, 0.0, 0.0, 0.0, 0.0, 0.0, 0.0, 0.0, 0.0, 0.0, 0.0, 0.0, 0.0, 0.0, 0.0, 0.0, 0.0, 0.0, 0.0, 0.0, 0.0, 0.0, 0.0, 0.0, 0.0, 0.0, 0.0, 0.0, 0.0, 0.0, 0.0, 0.0, 0.0, 0.0, 0.0, 0.0, 0.0, 0.0, 0.0, 0.0, 0.0, 0.0, 0.0, 0.0, 0.0, 0.0, 0.0, 0.0, 0.0, 0.0, 0.0, 0.0, 0.0, 0.0, 0.0, 0.0, 0.0, 0.0, 0.0, 0.0, 0.0, 0.0, 0.0, 0.0, 0.0, 0.0, 0.0, 0.0, 0.0, 0.0, 0.0, 0.0, 0.0, 0.0, 0.0, 0.0, 0.0, 0.0, 0.0, 0.0, 0.0, 0.0, 0.0, 0.0, 0.0, 0.0, 0.0, 0.0, 0.0, 0.0, 0.0, 0.0, 0.0, 0.0, 0.0, 0.0, 0.0, 0.0, 0.0, 0.0, 0.0, 0.0, 0.0, 0.0, 0.0, 0.0, 0.0, 0.0, 0.0, 0.0, 0.0, 0.0, 0.0, 0.0, 0.0, 0.0, 0.0, 0.0, 0.0, 0.0, 0.0, 0.0, 0.0, 0.0, 0.0, 0.0, 0.0, 0.0, 0.0, 0.0, 0.0, 0.0, 0.0, 0.0, 0.0, 0.0, 0.0, 0.0, 0.0, 0.0, 0.0, 0.0, 0.0, 0.0, 0.0, 0.0, 0.0, 0.0, 0.0, 0.0, 0.0, 0.0, 0.0, 0.0, 0.0, 0.0, 0.0, 0.0, 0.0, 0.0, 0.0, 0.0, 0.0, 0.0, 0.0, 0.0, 0.0, 0.0, 0.0, 0.0, 0.0, 0.0, 0.0, 0.0, 0.0, 0.0, 0.0, 0.0, 0.0, 0.0, 0.0, 0.0, 0.0, 0.0, 0.0, 0.0, 0.0, 0.0, 0.0, 0.0, 0.0, 0.0, 0.0, 0.0, 0.0, 0.0, 0.0, 0.0, 0.0, 0.0, 0.0, 0.0, 0.0, 0.0, 0.0, 0.0, 0.0, 0.0, 0.0, 0.0, 0.0, 0.0, 0.0, 0.0, 0.0, 0.0, 0.0, 0.0, 0.0, 0.0, 0.0, 0.0, 0.0, 0.0, 0.0, 0.0, 0.0, 0.0, 0.0, 0.0, 0.0, 0.0, 0.0, 0.0, 0.0, 0.0, 0.0, 0.0, 0.0, 0.0, 0.0, 0.0, 0.0, 0.0, 0.0, 0.0, 0.0, 0.0, 0.0, 0.0, 0.0, 0.0, 0.0, 0.0, 0.0, 0.0, 0.0, 0.0, 0.0, 0.0, 0.0, 0.0, 0.0, 0.0, 0.0, 0.0, 0.0, 0.0, 0.0, 0.0, 0.0, 0.0, 0.0, 0.0, 0.0, 0.0, 0.0, 0.0, 0.0, 0.0, 0.0, 0.0, 0.0, 0.0, 0.0, 0.0, 0.0, 0.0, 0.0, 0.0, 0.0, 0.0, 0.0, 0.0, 0.0, 0.0, 0.0, 0.0, 0.0, 0.0, 0.0, 0.0, 0.0, 0.0, 0.0, 0.0, 0.0, 0.0, 0.0, 0.0, 0.0, 0.0, 0.0, 0.0, 0.0, 0.0, 0.0, 0.0, 0.0, 0.0, 0.0, 0.0, 0.0, 0.0, 0.0, 0.0, 0.0, 0.0, 0.0, 0.0, 0.0, 0.0, 0.0, 0.0, 0.0, 0.0, 0.0, 0.0, 0.0, 0.0, 0.0, 0.0, 0.0, 0.0, 0.0, 0.0, 0.0, 0.0, 0.0, 0.0, 0.0, 0.0, 0.0, 0.0, 0.0, 0.0, 0.0, 0.0, 0.0, 0.0, 0.0, 0.0, 0.0, 0.0, 0.0, 0.0, 0.0, 0.0, 0.0, 0.0, 0.0, 0.0, 0.0, 0.0, 0.0, 0.0, 0.0, 0.0, 0.0, 0.0, 0.0, 0.0, 0.0, 0.0, 0.0, 0.0, 0.0, 0.0, 0.0, 0.0, 0.0, 0.0, 0.0, 0.0, 0.0, 0.0, 0.0, 0.0, 0.0, 0.0, 0.0, 0.0, 0.0, 0.0, 0.0, 0.0, 0.0, 0.0, 0.0, 0.0, 0.0, 0.0, 0.0, 0.0, 0.0, 0.0, 0.0, 0.0, 0.0, 0.0, 0.0, 0.0, 0.0, 0.0, 0.0, 0.0, 0.0, 0.0, 0.0, 0.0, 0.0, 0.0, 0.0, 0.0, 0.0, 0.0, 0.0, 0.0, 0.0, 0.0, 0.0, 0.0, 0.0, 0.0, 0.0, 0.0, 0.0, 0.0, 0.0, 0.0, 0.0, 0.0, 0.0, 0.0, 0.0, 0.0, 0.0, 0.0, 0.0, 0.0, 0.0, 0.0, 0.0, 0.0, 0.0, 0.0, 0.0, 0.0, 0.0, 0.0, 0.0, 0.0, 0.0, 0.0, 0.0, 0.0, 0.0, 0.0, 0.0, 0.0, 0.0, 0.0, 0.0, 0.0, 0.0, 0.0, 0.0, 0.0, 0.0, 0.0, 0.0, 0.0, 0.0, 0.0, 0.0, 0.0, 0.0, 0.0, 0.0, 0.0, 0.0, 0.0, 0.0, 0.0, 0.0, 0.0, 0.0, 0.0, 0.0, 0.0, 0.0, 0.0, 0.0, 0.0, 0.0, 0.0, 0.0, 0.0, 0.0, 0.0, 0.0, 0.0, 0.0, 0.0, 0.0, 0.0, 0.0, 0.0, 0.0, 0.0, 0.0, 0.0, 0.0, 0.0, 0.0, 0.0, 0.0, 0.0, 0.0, 0.0, 0.0, 0.0, 0.0, 0.0, 0.0, 0.0, 0.0, 0.0, 0.0, 0.0, 0.0, 0.0, 0.0, 0.0, 0.0, 0.0, 0.0, 0.0, 0.0, 0.0, 0.0, 0.0, 0.0, 0.0, 0.0, 0.0, 0.0, 0.0, 0.0, 0.0, 0.0, 0.0, 0.0, 0.0, 0.0, 0.0, 0.0, 0.0, 0.0, 0.0, 0.0, 0.0, 0.0, 0.0, 0.0, 0.0, 0.0, 0.0, 0.0, 0.0, 0.0, 0.0, 0.0, 0.0, 0.0, 0.0, 0.0, 0.0, 0.0, 0.0, 0.0, 0.0, 0.0, 0.0, 0.0, 0.0, 0.0, 0.0, 0.0, 0.0, 0.0, 0.0, 0.0, 0.0, 0.0, 0.0, 0.0, 0.0, 0.0, 0.0, 0.0, 0.0, 0.0, 0.0, 0.0, 0.0, 0.0, 0.0, 0.0, 0.0, 0.0, 0.0, 0.0, 0.0, 0.0, 0.0, 0.0, 0.0, 0.0, 0.0, 0.0, 0.0, 0.0, 0.0, 0.0, 0.0, 0.0, 0.0, 0.0, 0.0, 0.0, 0.0, 0.0, 0.0, 0.0, 0.0, 0.0, 0.0, 0.0, 0.0, 0.0, 0.0, 0.0, 0.0, 0.0, 0.0, 0.0, 0.0, 0.0, 0.0, 0.0, 0.0, 0.0, 0.0, 0.0, 0.0, 0.0, 0.0, 0.0, 0.0, 0.0, 0.0, 0.0, 0.0, 0.0, 0.0, 0.0, 0.0, 0.0, 0.0, 0.0, 0.0, 0.0, 0.0, 0.0, 0.0, 0.0, 0.0, 0.0, 0.0, 0.0, 0.0, 0.0, 0.0, 0.0, 0.0, 0.0, 0.0, 0.0, 0.0, 0.0, 0.0, 0.0, 0.0, 0.0, 0.0, 0.0, 0.0, 0.0, 0.0, 0.0, 0.0, 0.0, 0.0, 0.0, 0.0, 0.0, 0.0, 0.0, 0.0, 0.0, 0.0, 0.0, 0.0, 0.0, 0.0, 0.0, 0.0, 0.0, 0.0, 0.0, 0.0, 0.0, 0.0, 0.0, 0.0, 0.0, 0.0, 0.0, 0.0, 0.0, 0.0, 0.0, 0.0, 0.0, 0.0, 0.0, 0.0, 0.0, 0.0, 0.0, 0.0, 0.0, 0.0, 0.0, 0.0, 0.0, 0.0, 0.0, 0.0, 0.0, 0.0, 0.0, 0.0, 0.0, 0.0, 0.0, 0.0, 0.0, 0.0, 0.0, 0.0, 0.0, 0.0, 0.0, 0.0, 0.0, 0.0, 0.0, 0.0, 0.0, 0.0, 0.0, 0.0, 0.0, 0.0, 0.0, 0.0, 0.0, 0.0, 0.0, 0.0, 0.0, 0.0, 0.0, 0.0, 0.0, 0.0, 0.0, 0.0, 0.0, 0.0, 0.0, 0.0, 0.0, 0.0, 0.0, 0.0, 0.0, 0.0, 0.0, 0.0, 0.0, 0.0, 0.0, 0.0, 0.0, 0.0, 0.0, 0.0, 0.0, 0.0, 0.0, 0.0, 0.0, 0.0, 0.0, 0.0, 0.0, 0.0, 0.0, 0.0, 0.0, 0.0, 0.0, 0.0, 0.0, 0.0, 0.0, 0.0, 0.0, 0.0, 0.0, 0.0, 0.0, 0.0, 0.0, 0.0, 0.0, 0.0, 0.0, 0.0, 0.0, 0.0, 0.0, 0.0, 0.0, 0.0, 0.0, 0.0, 0.0, 0.0, 0.0, 0.0, 0.0, 0.0, 0.0, 0.0, 0.0, 0.0, 0.0, 0.0, 0.0, 0.0, 0.0, 0.0, 0.0, 0.0, 0.0, 0.0, 0.0, 0.0, 0.0, 0.0, 0.0, 0.0, 0.0, 0.0, 0.0, 0.0, 0.0, 0.0, 0.0, 0.0, 0.0, 0.0, 0.0, 0.0, 0.0, 0.0, 0.0, 0.0, 0.0, 0.0, 0.0, 0.0, 0.0, 0.0, 0.0, 0.0, 0.0, 0.0, 0.0, 0.0, 0.0, 0.0, 0.0, 0.0, 0.0, 0.0, 0.0, 0.0, 0.0, 0.0, 0.0, 0.0, 0.0, 0.0, 0.0, 0.0, 0.0, 0.0, 0.0, 0.0, 0.0, 0.0, 0.0, 0.0, 0.0, 0.0, 0.0, 0.0, 0.0, 0.0, 0.0, 0.0, 0.0, 0.0, 0.0, 0.0, 0.0, 0.0, 0.0, 0.0, 0.0, 0.0, 0.0, 0.0, 0.0, 0.0, 0.0, 0.0, 0.0, 0.0, 0.0])
me_mesh.materials.append(mat_player)
me_mesh.materials.append(mat_player_shadow)
me_mesh.update()
me_mesh_001 = bpy.data.meshes.new('Mesh.001')
me_mesh_001.from_pydata([(0.0, -0.5091, 0.1971), (6.345e-17, -0.5707, 0.4828), (6.542e-17, -0.5715, 0.4917), (6.738e-17, -0.5731, 0.5005), (6.939e-17, -0.5751, 0.5096), (7.15e-17, -0.577, 0.5191), (7.377e-17, -0.5783, 0.5293), (7.625e-17, -0.5787, 0.5405), (7.9e-17, -0.5776, 0.5529), (8.208e-17, -0.5745, 0.5667), (8.554e-17, -0.5691, 0.5823), (8.944e-17, -0.5608, 0.5999), (9.383e-17, -0.5493, 0.6196), (9.877e-17, -0.534, 0.6419), (1.086e-16, -0.5862, 0.6861), (1.068e-16, -0.5995, 0.6782), (1.051e-16, -0.6126, 0.6704), (1.034e-16, -0.6257, 0.6628), (1.017e-16, -0.6387, 0.6552), (1e-16, -0.6517, 0.6476), (9.833e-17, -0.6647, 0.6399), (9.661e-17, -0.6779, 0.6322), (9.485e-17, -0.6911, 0.6243), (9.306e-17, -0.7046, 0.6162), (9.12e-17, -0.7182, 0.6078), (8.929e-17, -0.7321, 0.5992), (8.729e-17, -0.7463, 0.5902), (8.613e-17, -0.7485, 0.585), (8.518e-17, -0.7503, 0.5807), (8.438e-17, -0.7516, 0.5771), (8.367e-17, -0.7527, 0.5739), (8.299e-17, -0.7536, 0.5708), (8.228e-17, -0.7542, 0.5676), (8.149e-17, -0.7548, 0.5641), (8.054e-17, -0.7554, 0.5598), (7.939e-17, -0.7561, 0.5546), (7.798e-17, -0.7569, 0.5483), (7.623e-17, -0.7579, 0.5404), (7.41e-17, -0.7591, 0.5308), (7.23e-17, -0.7686, 0.5227), (7.046e-17, -0.7786, 0.5144), (6.865e-17, -0.7891, 0.5062), (6.69e-17, -0.8, 0.4984), (6.529e-17, -0.8111, 0.4911), (6.385e-17, -0.8222, 0.4846), (6.264e-17, -0.8332, 0.4792), (6.17e-17, -0.8439, 0.475), (6.11e-17, -0.8542, 0.4723), (6.088e-17, -0.8639, 0.4713), (6.11e-17, -0.8729, 0.4722), (6.18e-17, -0.881, 0.4754), (6.248e-17, -0.8828, 0.4789), (6.304e-17, -0.8842, 0.4827), (6.352e-17, -0.8855, 0.4866), (6.393e-17, -0.8866, 0.4904), (6.431e-17, -0.8876, 0.4941), (6.469e-17, -0.8887, 0.4976), (6.509e-17, -0.8898, 0.5006), (6.554e-17, -0.8912, 0.5031), (6.608e-17, -0.8928, 0.505), (6.673e-17, -0.8948, 0.5061), (6.751e-17, -0.8972, 0.5062), (6.846e-17, -0.9002, 0.5054), (6.923e-17, -0.903, 0.5042), (6.952e-17, -0.9053, 0.5035), (6.942e-17, -0.907, 0.503), (6.903e-17, -0.9083, 0.5028), (6.844e-17, -0.9094, 0.5027), (6.775e-17, -0.9103, 0.5026), (6.705e-17, -0.9112, 0.5025), (6.644e-17, -0.9122, 0.5022), (6.602e-17, -0.9133, 0.5017), (6.587e-17, -0.9148, 0.5009), (6.609e-17, -0.9168, 0.4996), (6.678e-17, -0.9193, 0.4978), (6.572e-17, -0.9358, 0.4882), (6.109e-17, -0.9765, 0.465), (5.362e-17, -1.036, 0.4312), (4.4e-17, -1.111, 0.3893), (3.297e-17, -1.195, 0.3421), (2.123e-17, -1.284, 0.2922), (9.492e-18, -1.373, 0.2424), (-1.521e-18, -1.457, 0.1954), (-1.11e-17, -1.531, 0.1538), (-1.853e-17, -1.592, 0.1203), (-2.309e-17, -1.633, 0.09773), (-2.407e-17, -1.649, 0.08866), (-2.342e-17, -1.654, 0.08677), (-2.346e-17, -1.66, 0.08405), (-2.405e-17, -1.668, 0.08073), (-2.503e-17, -1.677, 0.07703), (-2.628e-17, -1.687, 0.07318), (-2.764e-17, -1.697, 0.0694), (-2.898e-17, -1.709, 0.06592), (-3.014e-17, -1.72, 0.06296), (-3.1e-17, -1.731, 0.06076), (-3.139e-17, -1.742, 0.05952), (-3.119e-17, -1.752, 0.05949), (-3.024e-17, -1.76, 0.06087), (-2.907e-17, -1.767, 0.06297), (-2.775e-17, -1.778, 0.06719), (-2.63e-17, -1.794, 0.07314), (-2.477e-17, -1.812, 0.0804), (-2.318e-17, -1.833, 0.08858), (-2.157e-17, -1.855, 0.09726), (-1.997e-17, -1.876, 0.106), (-1.841e-17, -1.897, 0.1145), (-1.693e-17, -1.915, 0.1223), (-1.556e-17, -1.93, 0.1289), (-1.433e-17, -1.942, 0.1341), (-1.328e-17, -1.947, 0.1373), (-1.221e-17, -1.95, 0.14), (-1.093e-17, -1.951, 0.1439), (-9.515e-18, -1.951, 0.1487), (-8.023e-18, -1.951, 0.1542), (-6.516e-18, -1.949, 0.1601), (-5.058e-18, -1.948, 0.1662), (-3.71e-18, -1.945, 0.1722), (-2.536e-18, -1.943, 0.178), (-1.599e-18, -1.94, 0.1832), (-9.596e-19, -1.936, 0.1876), (-6.818e-19, -1.933, 0.1911), (-8.277e-19, -1.93, 0.1933), (-1.158e-18, -1.927, 0.1946), (-1.404e-18, -1.924, 0.1952), (-1.582e-18, -1.921, 0.1954), (-1.709e-18, -1.918, 0.195), (-1.802e-18, -1.914, 0.1943), (-1.878e-18, -1.911, 0.1933), (-1.953e-18, -1.908, 0.192), (-2.045e-18, -1.905, 0.1905), (-2.17e-18, -1.902, 0.1889), (-2.346e-18, -1.899, 0.1873), (-2.589e-18, -1.896, 0.1856), (-2.916e-18, -1.893, 0.1839), (-3.517e-18, -1.887, 0.1813), (-4.52e-18, -1.878, 0.1767), (-5.844e-18, -1.865, 0.1707), (-7.41e-18, -1.849, 0.1634), (-9.137e-18, -1.832, 0.1555), (-1.095e-17, -1.814, 0.1472), (-1.276e-17, -1.796, 0.1389), (-1.449e-17, -1.779, 0.131), (-1.607e-17, -1.763, 0.1239), (-1.741e-17, -1.75, 0.118), (-1.843e-17, -1.741, 0.1136), (-1.906e-17, -1.735, 0.1112), (-1.952e-17, -1.731, 0.1101), (-2.005e-17, -1.726, 0.1092), (-2.06e-17, -1.72, 0.1086), (-2.11e-17, -1.713, 0.1084), (-2.15e-17, -1.706, 0.1086), (-2.173e-17, -1.698, 0.1091), (-2.174e-17, -1.689, 0.1102), (-2.147e-17, -1.679, 0.1117), (-2.086e-17, -1.67, 0.1137), (-1.986e-17, -1.66, 0.1163), (-1.839e-17, -1.65, 0.1194), (-1.64e-17, -1.639, 0.1232), (-1.181e-17, -1.611, 0.1392), (-5.282e-18, -1.562, 0.1665), (2.777e-18, -1.497, 0.2027), (1.195e-17, -1.421, 0.2455), (2.183e-17, -1.337, 0.2924), (3.2e-17, -1.251, 0.3412), (4.205e-17, -1.165, 0.3894), (5.156e-17, -1.085, 0.4347), (6.014e-17, -1.014, 0.4748), (6.735e-17, -0.9575, 0.5072), (7.28e-17, -0.9185, 0.5296), (7.606e-17, -0.9017, 0.5396), (8.077e-17, -0.8997, 0.5556), (8.496e-17, -0.8977, 0.5706), (8.866e-17, -0.8957, 0.5849), (9.191e-17, -0.8937, 0.5982), (9.474e-17, -0.8917, 0.6107), (9.719e-17, -0.8897, 0.6224), (9.93e-17, -0.8876, 0.6332), (1.011e-16, -0.8855, 0.6431), (1.026e-16, -0.8834, 0.6522), (1.039e-16, -0.8812, 0.6604), (1.05e-16, -0.879, 0.6678), (1.06e-16, -0.8768, 0.6743), (1.065e-16, -0.8756, 0.6784), (1.075e-16, -0.8727, 0.6835), (1.089e-16, -0.8683, 0.6893), (1.105e-16, -0.8627, 0.6957), (1.123e-16, -0.8563, 0.7024), (1.141e-16, -0.8493, 0.7092), (1.159e-16, -0.8421, 0.7159), (1.175e-16, -0.8349, 0.7222), (1.189e-16, -0.8282, 0.728), (1.199e-16, -0.8221, 0.7329), (1.204e-16, -0.8171, 0.7368), (1.204e-16, -0.8134, 0.7394), (1.201e-16, -0.8101, 0.7413), (1.199e-16, -0.8062, 0.7434), (1.198e-16, -0.8017, 0.7457), (1.198e-16, -0.7969, 0.7482), (1.201e-16, -0.7916, 0.7512), (1.206e-16, -0.7861, 0.7547), (1.215e-16, -0.7804, 0.7588), (1.227e-16, -0.7745, 0.7636), (1.243e-16, -0.7687, 0.7691), (1.264e-16, -0.7628, 0.7756), (1.289e-16, -0.7571, 0.7831), (1.32e-16, -0.7516, 0.7917), (1.35e-16, -0.748, 0.8005), (1.375e-16, -0.7439, 0.8095), (1.395e-16, -0.7395, 0.8185), (1.412e-16, -0.7348, 0.8276), (1.427e-16, -0.7299, 0.8367), (1.44e-16, -0.7249, 0.8457), (1.453e-16, -0.7198, 0.8546), (1.467e-16, -0.7147, 0.8633), (1.483e-16, -0.7097, 0.8717), (1.501e-16, -0.7049, 0.8799), (1.523e-16, -0.7003, 0.8876), (1.55e-16, -0.696, 0.895), (1.574e-16, -0.6922, 0.9013), (1.594e-16, -0.6876, 0.9081), (1.61e-16, -0.6826, 0.9152), (1.623e-16, -0.6771, 0.9227), (1.635e-16, -0.6715, 0.9306), (1.647e-16, -0.6658, 0.9389), (1.66e-16, -0.6602, 0.9475), (1.674e-16, -0.655, 0.9564), (1.691e-16, -0.6502, 0.9657), (1.713e-16, -0.646, 0.9753), (1.74e-16, -0.6426, 0.9851), (1.772e-16, -0.6401, 0.9953), (1.799e-16, -0.6384, 1.003), (1.82e-16, -0.6364, 1.01), (1.837e-16, -0.6341, 1.017), (1.85e-16, -0.6316, 1.025), (1.86e-16, -0.6289, 1.032), (1.869e-16, -0.6261, 1.039), (1.878e-16, -0.6232, 1.046), (1.886e-16, -0.6202, 1.052), (1.897e-16, -0.6173, 1.058), (1.909e-16, -0.6144, 1.064), (1.925e-16, -0.6115, 1.069), (1.945e-16, -0.6088, 1.073), (1.982e-16, -0.6026, 1.085), (2.009e-16, -0.5972, 1.095), (2.029e-16, -0.5926, 1.104), (2.043e-16, -0.5885, 1.112), (2.052e-16, -0.5849, 1.118), (2.057e-16, -0.5817, 1.124), (2.062e-16, -0.5786, 1.129), (2.066e-16, -0.5757, 1.133), (2.072e-16, -0.5727, 1.137), (2.081e-16, -0.5695, 1.141), (2.094e-16, -0.566, 1.145), (2.114e-16, -0.562, 1.149), (2.143e-16, -0.5512, 1.158), (2.166e-16, -0.5401, 1.166), (2.183e-16, -0.5289, 1.174), (2.197e-16, -0.5177, 1.181), (2.206e-16, -0.5064, 1.188), (2.214e-16, -0.4952, 1.194), (2.22e-16, -0.4842, 1.2), (2.227e-16, -0.4734, 1.205), (2.234e-16, -0.4629, 1.21), (2.244e-16, -0.4528, 1.214), (2.256e-16, -0.4432, 1.218), (2.272e-16, -0.4341, 1.221), (2.308e-16, -0.4345, 1.232), (2.334e-16, -0.4349, 1.241), (2.353e-16, -0.4353, 1.25), (2.365e-16, -0.4357, 1.257), (2.373e-16, -0.436, 1.263), (2.379e-16, -0.4363, 1.269), (2.384e-16, -0.4366, 1.274), (2.389e-16, -0.4368, 1.278), (2.397e-16, -0.4369, 1.283), (2.409e-16, -0.4369, 1.289), (2.426e-16, -0.4369, 1.294), (2.45e-16, -0.4367, 1.301), (2.48e-16, -0.4362, 1.309), (2.504e-16, -0.4351, 1.318), (2.522e-16, -0.4334, 1.326), (2.536e-16, -0.4311, 1.334), (2.547e-16, -0.4284, 1.341), (2.556e-16, -0.4254, 1.348), (2.564e-16, -0.422, 1.355), (2.572e-16, -0.4184, 1.361), (2.581e-16, -0.4147, 1.366), (2.592e-16, -0.4109, 1.371), (2.606e-16, -0.4071, 1.375), (2.625e-16, -0.4034, 1.379), (2.645e-16, -0.3978, 1.384), (2.66e-16, -0.3926, 1.388), (2.67e-16, -0.3878, 1.393), (2.675e-16, -0.3831, 1.396), (2.678e-16, -0.3785, 1.4), (2.678e-16, -0.3737, 1.403), (2.678e-16, -0.3687, 1.406), (2.678e-16, -0.3633, 1.409), (2.679e-16, -0.3574, 1.411), (2.683e-16, -0.3509, 1.412), (2.69e-16, -0.3435, 1.413), (2.702e-16, -0.3352, 1.414), (2.711e-16, -0.3251, 1.413), (2.714e-16, -0.3162, 1.412), (2.711e-16, -0.3085, 1.411), (2.703e-16, -0.3016, 1.409), (2.693e-16, -0.2955, 1.407), (2.68e-16, -0.2898, 1.404), (2.665e-16, -0.2845, 1.4), (2.65e-16, -0.2793, 1.396), (2.636e-16, -0.274, 1.391), (2.623e-16, -0.2684, 1.385), (2.613e-16, -0.2623, 1.379), (2.607e-16, -0.2556, 1.371), (2.598e-16, -0.2536, 1.362), (2.585e-16, -0.2517, 1.355), (2.57e-16, -0.2498, 1.348), (2.552e-16, -0.2481, 1.341), (2.533e-16, -0.2466, 1.335), (2.514e-16, -0.2454, 1.329), (2.495e-16, -0.2444, 1.324), (2.477e-16, -0.2437, 1.318), (2.462e-16, -0.2433, 1.313), (2.449e-16, -0.2434, 1.307), (2.441e-16, -0.2439, 1.301), (2.438e-16, -0.2449, 1.295), (2.431e-16, -0.2449, 1.287), (2.422e-16, -0.2447, 1.281), (2.409e-16, -0.2444, 1.275), (2.395e-16, -0.244, 1.27), (2.38e-16, -0.2435, 1.266), (2.365e-16, -0.2428, 1.262), (2.352e-16, -0.2421, 1.259), (2.34e-16, -0.2414, 1.256), (2.332e-16, -0.2407, 1.254), (2.327e-16, -0.2399, 1.252), (2.327e-16, -0.2392, 1.25), (2.333e-16, -0.2386, 1.248), (2.324e-16, -0.2287, 1.239), (2.313e-16, -0.2182, 1.232), (2.301e-16, -0.2073, 1.226), (2.287e-16, -0.1962, 1.222), (2.273e-16, -0.1849, 1.218), (2.258e-16, -0.1736, 1.214), (2.242e-16, -0.1625, 1.21), (2.227e-16, -0.1515, 1.205), (2.212e-16, -0.1409, 1.2), (2.197e-16, -0.1307, 1.194), (2.184e-16, -0.1212, 1.185), (2.172e-16, -0.1124, 1.175), (2.143e-16, -0.1014, 1.157), (2.114e-16, -0.09224, 1.143), (2.088e-16, -0.08465, 1.13), (2.062e-16, -0.07843, 1.121), (2.039e-16, -0.07335, 1.112), (2.018e-16, -0.06918, 1.106), (2e-16, -0.06569, 1.101), (1.984e-16, -0.06268, 1.096), (1.971e-16, -0.05991, 1.092), (1.962e-16, -0.05716, 1.087), (1.956e-16, -0.0542, 1.083), (1.954e-16, -0.05082, 1.077), (1.942e-16, -0.04432, 1.067), (1.922e-16, -0.03717, 1.056), (1.897e-16, -0.02952, 1.045), (1.867e-16, -0.02152, 1.033), (1.835e-16, -0.01332, 1.02), (1.801e-16, -0.005067, 1.008), (1.767e-16, 0.003081, 0.9959), (1.735e-16, 0.01098, 0.984), (1.707e-16, 0.01847, 0.9726), (1.683e-16, 0.0254, 0.9618), (1.666e-16, 0.03163, 0.9519), (1.656e-16, 0.03701, 0.9431), (1.651e-16, 0.04052, 0.9359), (1.637e-16, 0.04452, 0.9276), (1.617e-16, 0.0488, 0.9187), (1.593e-16, 0.05315, 0.9093), (1.567e-16, 0.05737, 0.8998), (1.539e-16, 0.06126, 0.8904), (1.513e-16, 0.06462, 0.8814), (1.489e-16, 0.06723, 0.8732), (1.47e-16, 0.0689, 0.866), (1.457e-16, 0.06942, 0.8601), (1.452e-16, 0.06859, 0.8557), (1.457e-16, 0.0662, 0.8533), (1.464e-16, 0.06399, 0.8519), (1.466e-16, 0.06369, 0.8505), (1.462e-16, 0.06511, 0.8488), (1.454e-16, 0.06803, 0.8467), (1.443e-16, 0.07225, 0.8439), (1.428e-16, 0.07757, 0.8403), (1.411e-16, 0.08378, 0.8357), (1.393e-16, 0.09069, 0.8299), (1.374e-16, 0.09808, 0.8227), (1.355e-16, 0.1058, 0.814), (1.336e-16, 0.1135, 0.8034), (1.319e-16, 0.1211, 0.791), (1.298e-16, 0.13, 0.777), (1.264e-16, 0.141, 0.7596), (1.22e-16, 0.1535, 0.7397), (1.169e-16, 0.1669, 0.7182), (1.114e-16, 0.1806, 0.6957), (1.058e-16, 0.194, 0.6733), (1.003e-16, 0.2064, 0.6518), (9.538e-17, 0.2174, 0.6321), (9.125e-17, 0.2262, 0.6149), (8.822e-17, 0.2323, 0.6012), (8.66e-17, 0.2352, 0.5917), (8.668e-17, 0.2341, 0.5875), (8.707e-17, 0.2324, 0.5846), (8.629e-17, 0.2336, 0.5789), (8.455e-17, 0.2374, 0.571), (8.206e-17, 0.2434, 0.5612), (7.902e-17, 0.2513, 0.55), (7.565e-17, 0.2607, 0.5378), (7.215e-17, 0.2714, 0.525), (6.873e-17, 0.2829, 0.512), (6.56e-17, 0.2949, 0.4994), (6.296e-17, 0.3072, 0.4874), (6.103e-17, 0.3194, 0.4766), (6.002e-17, 0.331, 0.4674), (5.862e-17, 0.3439, 0.4564), (5.656e-17, 0.3569, 0.445), (5.397e-17, 0.3698, 0.4333), (5.098e-17, 0.3826, 0.4212), (4.77e-17, 0.3953, 0.4089), (4.426e-17, 0.4077, 0.3964), (4.079e-17, 0.4199, 0.3837), (3.741e-17, 0.4317, 0.371), (3.425e-17, 0.443, 0.3582), (3.142e-17, 0.4538, 0.3454), (2.907e-17, 0.4641, 0.3327), (2.731e-17, 0.4737, 0.3201), (2.59e-17, 0.4809, 0.3091), (2.429e-17, 0.4869, 0.2997), (2.252e-17, 0.492, 0.2917), (2.067e-17, 0.4962, 0.2848), (1.879e-17, 0.4999, 0.2787), (1.694e-17, 0.503, 0.2733), (1.517e-17, 0.5057, 0.2684), (1.355e-17, 0.5083, 0.2635), (1.214e-17, 0.5109, 0.2586), (1.099e-17, 0.5136, 0.2533), (1.016e-17, 0.5166, 0.2475), (9.715e-18, 0.52, 0.2408), (1.016e-17, 0.5186, 0.2382), (9.542e-18, 0.5205, 0.2333), (8.069e-18, 0.5252, 0.2266), (5.942e-18, 0.5321, 0.2184), (3.366e-18, 0.5407, 0.2093), (5.467e-19, 0.5503, 0.1995), (-2.313e-18, 0.5605, 0.1896), (-5.009e-18, 0.5706, 0.1799), (-7.337e-18, 0.5802, 0.1709), (-9.092e-18, 0.5886, 0.1629), (-1.007e-17, 0.5954, 0.1564), (-1.007e-17, 0.5998, 0.1517), (-9.741e-18, 0.6028, 0.1485), (-9.979e-18, 0.6059, 0.1454), (-1.068e-17, 0.609, 0.1421), (-1.172e-17, 0.6121, 0.1389), (-1.301e-17, 0.6149, 0.1355), (-1.444e-17, 0.6175, 0.1321), (-1.589e-17, 0.6197, 0.1285), (-1.727e-17, 0.6215, 0.1247), (-1.845e-17, 0.6226, 0.1208), (-1.935e-17, 0.6232, 0.1167), (-1.984e-17, 0.6229, 0.1124), (-1.983e-17, 0.6218, 0.1078), (-2.073e-17, 0.6197, 0.09905), (-2.26e-17, 0.6171, 0.0885), (-2.523e-17, 0.6138, 0.07659), (-2.839e-17, 0.6102, 0.06379), (-3.187e-17, 0.6062, 0.05058), (-3.545e-17, 0.602, 0.03741), (-3.892e-17, 0.5976, 0.02477), (-4.205e-17, 0.5932, 0.01313), (-4.463e-17, 0.5889, 0.002938), (-4.645e-17, 0.5848, -0.00532), (-4.728e-17, 0.581, -0.01118), (-4.691e-17, 0.5775, -0.01417), (-4.614e-17, 0.5736, -0.01536), (-4.584e-17, 0.5685, -0.01616), (-4.592e-17, 0.5623, -0.0166), (-4.627e-17, 0.5553, -0.01674), (-4.679e-17, 0.5476, -0.0166), (-4.736e-17, 0.5395, -0.01622), (-4.79e-17, 0.5311, -0.01566), (-4.828e-17, 0.5227, -0.01495), (-4.842e-17, 0.5144, -0.01412), (-4.82e-17, 0.5065, -0.01322), (-4.752e-17, 0.499, -0.0123), (-4.629e-17, 0.4923, -0.01138), (-4.121e-17, 0.4884, 0.00684), (-3.704e-17, 0.4859, 0.02349), (-3.365e-17, 0.4845, 0.03869), (-3.088e-17, 0.4839, 0.05258), (-2.861e-17, 0.4837, 0.06528), (-2.668e-17, 0.4836, 0.07693), (-2.496e-17, 0.4833, 0.08765), (-2.33e-17, 0.4824, 0.09757), (-2.156e-17, 0.4805, 0.1068), (-1.961e-17, 0.4774, 0.1155), (-1.729e-17, 0.4728, 0.1239), (-1.448e-17, 0.4661, 0.1319), (-1.101e-17, 0.4557, 0.1429), (-6.962e-18, 0.4395, 0.1589), (-2.474e-18, 0.4186, 0.1791), (2.333e-18, 0.3942, 0.2022), (7.332e-18, 0.3677, 0.2271), (1.24e-17, 0.34, 0.2529), (1.74e-17, 0.3126, 0.2784), (2.221e-17, 0.2865, 0.3025), (2.671e-17, 0.263, 0.3242), (3.077e-17, 0.2433, 0.3424), (3.426e-17, 0.2286, 0.356), (3.706e-17, 0.2201, 0.364), (3.88e-17, 0.2134, 0.3671), (3.987e-17, 0.2069, 0.3698), (4.04e-17, 0.2006, 0.3722), (4.055e-17, 0.1946, 0.3743), (4.043e-17, 0.1889, 0.3762), (4.019e-17, 0.1835, 0.3781), (3.997e-17, 0.1785, 0.3801), (3.99e-17, 0.1739, 0.3822), (4.013e-17, 0.1696, 0.3847), (4.078e-17, 0.1658, 0.3875), (4.2e-17, 0.1625, 0.3909), (4.392e-17, 0.1596, 0.3949), (4.691e-17, 0.153, 0.4037), (4.969e-17, 0.1451, 0.4141), (5.227e-17, 0.1361, 0.4256), (5.463e-17, 0.1262, 0.4377), (5.678e-17, 0.1155, 0.4498), (5.871e-17, 0.1041, 0.4615), (6.042e-17, 0.09216, 0.4722), (6.191e-17, 0.07985, 0.4813), (6.316e-17, 0.06728, 0.4884), (6.418e-17, 0.05458, 0.4929), (6.496e-17, 0.04189, 0.4943), (6.55e-17, 0.02934, 0.4921), (6.709e-17, 0.02416, 0.4946), (6.965e-17, 0.01534, 0.504), (7.298e-17, 0.003224, 0.5189), (7.689e-17, -0.01182, 0.538), (8.121e-17, -0.02943, 0.5598), (8.572e-17, -0.04925, 0.5831), (9.025e-17, -0.07093, 0.6065), (9.461e-17, -0.0941, 0.6286), (9.859e-17, -0.1184, 0.648), (1.02e-16, -0.1435, 0.6633), (1.047e-16, -0.169, 0.6733), (1.065e-16, -0.1946, 0.6765), (1.071e-16, -0.2063, 0.6749), (1.068e-16, -0.2181, 0.6713), (1.056e-16, -0.2297, 0.6659), (1.038e-16, -0.2411, 0.6593), (1.016e-16, -0.2521, 0.6517), (9.917e-17, -0.2625, 0.6437), (9.671e-17, -0.2723, 0.6356), (9.443e-17, -0.2811, 0.6278), (9.254e-17, -0.289, 0.6207), (9.124e-17, -0.2958, 0.6147), (9.072e-17, -0.3012, 0.6103), (9.12e-17, -0.3052, 0.6078), (9.169e-17, -0.3089, 0.6054), (9.121e-17, -0.3135, 0.6011), (8.995e-17, -0.3187, 0.5953), (8.81e-17, -0.3245, 0.5884), (8.587e-17, -0.3305, 0.5808), (8.344e-17, -0.3368, 0.5728), (8.101e-17, -0.343, 0.5649), (7.877e-17, -0.3491, 0.5573), (7.693e-17, -0.3549, 0.5504), (7.567e-17, -0.3601, 0.5446), (7.518e-17, -0.3647, 0.5403), (7.567e-17, -0.3684, 0.5379), (7.642e-17, -0.3715, 0.5366), (7.662e-17, -0.3743, 0.5354), (7.638e-17, -0.377, 0.5342), (7.577e-17, -0.3795, 0.5329), (7.488e-17, -0.3821, 0.5313), (7.38e-17, -0.3846, 0.5294), (7.262e-17, -0.3872, 0.5271), (7.142e-17, -0.3899, 0.5241), (7.028e-17, -0.3928, 0.5205), (6.931e-17, -0.396, 0.516), (6.858e-17, -0.3995, 0.5106), (6.818e-17, -0.4035, 0.5041), (6.859e-17, -0.4059, 0.5013), (6.788e-17, -0.4069, 0.496), (6.625e-17, -0.4067, 0.4886), (6.389e-17, -0.4057, 0.4794), (6.101e-17, -0.4041, 0.4689), (5.781e-17, -0.4022, 0.4574), (5.45e-17, -0.4002, 0.4455), (5.126e-17, -0.3984, 0.4334), (4.831e-17, -0.3972, 0.4215), (4.585e-17, -0.3968, 0.4104), (4.408e-17, -0.3974, 0.4002), (4.319e-17, -0.3993, 0.3916), (4.394e-17, -0.4016, 0.3903), (4.417e-17, -0.4022, 0.3892), (4.395e-17, -0.4014, 0.3881), (4.336e-17, -0.3994, 0.3869), (4.248e-17, -0.3965, 0.3854), (4.139e-17, -0.3929, 0.3835), (4.018e-17, -0.3889, 0.381), (3.892e-17, -0.3849, 0.3778), (3.769e-17, -0.3809, 0.3737), (3.657e-17, -0.3774, 0.3686), (3.565e-17, -0.3745, 0.3623), (3.5e-17, -0.3726, 0.3547), (3.161e-17, -0.3743, 0.3348), (2.736e-17, -0.3752, 0.3135), (2.246e-17, -0.3755, 0.2914), (1.716e-17, -0.3756, 0.2689), (1.169e-17, -0.3755, 0.2467), (6.27e-18, -0.3756, 0.2253), (1.145e-18, -0.376, 0.2052), (-3.457e-18, -0.3769, 0.1869), (-7.304e-18, -0.3787, 0.171), (-1.016e-17, -0.3813, 0.1581), (-1.18e-17, -0.3852, 0.1486), (-1.199e-17, -0.3905, 0.1431), (-1.143e-17, -0.3932, 0.1409), (-1.174e-17, -0.3949, 0.1374), (-1.274e-17, -0.3959, 0.1328), (-1.426e-17, -0.3963, 0.1274), (-1.613e-17, -0.3964, 0.1215), (-1.816e-17, -0.3962, 0.1153), (-2.02e-17, -0.3961, 0.1091), (-2.206e-17, -0.3961, 0.1031), (-2.358e-17, -0.3966, 0.09773), (-2.458e-17, -0.3975, 0.09314), (-2.489e-17, -0.3993, 0.08963), (-2.434e-17, -0.402, 0.08747), (-2.385e-17, -0.4072, 0.08501), (-2.434e-17, -0.416, 0.0807), (-2.56e-17, -0.4276, 0.0749), (-2.746e-17, -0.4413, 0.06799), (-2.97e-17, -0.4564, 0.06033), (-3.215e-17, -0.4722, 0.0523), (-3.459e-17, -0.488, 0.04427), (-3.683e-17, -0.5031, 0.03662), (-3.869e-17, -0.5168, 0.0297), (-3.996e-17, -0.5284, 0.0239), (-4.044e-17, -0.5371, 0.01959), (-3.995e-17, -0.5424, 0.01714), (-3.91e-17, -0.5453, 0.01632), (-3.857e-17, -0.5476, 0.0166), (-3.827e-17, -0.5495, 0.01785), (-3.812e-17, -0.5509, 0.01998), (-3.802e-17, -0.552, 0.02288), (-3.789e-17, -0.5528, 0.02642), (-3.764e-17, -0.5535, 0.03051), (-3.718e-17, -0.5541, 0.03503), (-3.643e-17, -0.5547, 0.03988), (-3.529e-17, -0.5553, 0.04494), (-3.367e-17, -0.5561, 0.0501), (-3.149e-17, -0.5572, 0.05526), (-2.932e-17, -0.5583, 0.06039), (-2.76e-17, -0.5597, 0.066), (-2.626e-17, -0.5611, 0.07197), (-2.519e-17, -0.5626, 0.0782), (-2.432e-17, -0.5639, 0.08458), (-2.355e-17, -0.5651, 0.091), (-2.28e-17, -0.566, 0.09736), (-2.197e-17, -0.5666, 0.1035), (-2.098e-17, -0.5668, 0.1095), (-1.973e-17, -0.5664, 0.115), (-1.815e-17, -0.5654, 0.12), (-1.613e-17, -0.5638, 0.1244), (-1.329e-17, -0.5577, 0.1318), (-1.098e-17, -0.5526, 0.1382), (-9.142e-18, -0.5482, 0.1438), (-7.721e-18, -0.5447, 0.1486), (-6.665e-18, -0.5417, 0.1527), (-5.923e-18, -0.5393, 0.1564), (-5.442e-18, -0.5373, 0.1596), (-5.17e-18, -0.5356, 0.1626), (-5.053e-18, -0.5341, 0.1654), (-5.04e-18, -0.5328, 0.1682), (-5.078e-18, -0.5314, 0.171), (-5.114e-18, -0.53, 0.174), (-5.261e-18, -0.5275, 0.1763), (-5.208e-18, -0.5253, 0.1785), (-4.986e-18, -0.5233, 0.1805), (-4.621e-18, -0.5215, 0.1825), (-4.143e-18, -0.5198, 0.1844), (-3.579e-18, -0.5182, 0.1862), (-2.959e-18, -0.5167, 0.188), (-2.311e-18, -0.5153, 0.1898), (-1.662e-18, -0.5139, 0.1916), (-1.042e-18, -0.5124, 0.1934), (-4.782e-19, -0.5108, 0.1952), (-0.005888, 0.7118, 0.0), (-0.2637, 0.6864, 0.0), (-0.5116, 0.6113, 0.0), (-0.74, 0.4891, 0.0), (-0.9403, 0.3248, 0.0), (-1.105, 0.1246, 0.0), (-1.227, -0.1039, 0.0), (-1.302, -0.3518, 0.0), (-1.327, -0.6096, 0.0), (-1.302, -0.8674, 0.0), (-1.227, -1.115, 0.0), (-1.105, -1.344, 0.0), (-0.9403, -1.544, 0.0), (-0.74, -1.708, 0.0), (-0.5116, -1.83, 0.0), (-0.2637, -1.906, 0.0), (-0.005888, -1.931, 0.0), (0.2519, -1.906, 0.0), (0.4998, -1.83, 0.0), (0.7282, -1.708, 0.0), (0.9285, -1.544, 0.0), (1.093, -1.344, 0.0), (1.215, -1.115, 0.0), (1.29, -0.8674, 0.0), (1.316, -0.6096, 0.0), (1.29, -0.3518, 0.0), (1.215, -0.1039, 0.0), (1.093, 0.1246, 0.0), (0.9285, 0.3248, 0.0), (0.7282, 0.4891, 0.0), (0.4998, 0.6113, 0.0), (0.2519, 0.6864, 0.0)], [], [(0, 1, 2, 3, 4, 5, 6, 7, 8, 9, 10, 11, 12, 13, 14, 15, 16, 17, 18, 19, 20, 21, 22, 23, 24, 25, 26, 27, 28, 29, 30, 31, 32, 33, 34, 35, 36, 37, 38, 39, 40, 41, 42, 43, 44, 45, 46, 47, 48, 49, 50, 51, 52, 53, 54, 55, 56, 57, 58, 59, 60, 61, 62, 63, 64, 65, 66, 67, 68, 69, 70, 71, 72, 73, 74, 75, 76, 77, 78, 79, 80, 81, 82, 83, 84, 85, 86, 87, 88, 89, 90, 91, 92, 93, 94, 95, 96, 97, 98, 99, 100, 101, 102, 103, 104, 105, 106, 107, 108, 109, 110, 111, 112, 113, 114, 115, 116, 117, 118, 119, 120, 121, 122, 123, 124, 125, 126, 127, 128, 129, 130, 131, 132, 133, 134, 135, 136, 137, 138, 139, 140, 141, 142, 143, 144, 145, 146, 147, 148, 149, 150, 151, 152, 153, 154, 155, 156, 157, 158, 159, 160, 161, 162, 163, 164, 165, 166, 167, 168, 169, 170, 171, 172, 173, 174, 175, 176, 177, 178, 179, 180, 181, 182, 183, 184, 185, 186, 187, 188, 189, 190, 191, 192, 193, 194, 195, 196, 197, 198, 199, 200, 201, 202, 203, 204, 205, 206, 207, 208, 209, 210, 211, 212, 213, 214, 215, 216, 217, 218, 219, 220, 221, 222, 223, 224, 225, 226, 227, 228, 229, 230, 231, 232, 233, 234, 235, 236, 237, 238, 239, 240, 241, 242, 243, 244, 245, 246, 247, 248, 249, 250, 251, 252, 253, 254, 255, 256, 257, 258, 259, 260, 261, 262, 263, 264, 265, 266, 267, 268, 269, 270, 271, 272, 273, 274, 275, 276, 277, 278, 279, 280, 281, 282, 283, 284, 285, 286, 287, 288, 289, 290, 291, 292, 293, 294, 295, 296, 297, 298, 299, 300, 301, 302, 303, 304, 305, 306, 307, 308, 309, 310, 311, 312, 313, 314, 315, 316, 317, 318, 319, 320, 321, 322, 323, 324, 325, 326, 327, 328, 329, 330, 331, 332, 333, 334, 335, 336, 337, 338, 339, 340, 341, 342, 343, 344, 345, 346, 347, 348, 349, 350, 351, 352, 353, 354, 355, 356, 357, 358, 359, 360, 361, 362, 363, 364, 365, 366, 367, 368, 369, 370, 371, 372, 373, 374, 375, 376, 377, 378, 379, 380, 381, 382, 383, 384, 385, 386, 387, 388, 389, 390, 391, 392, 393, 394, 395, 396, 397, 398, 399, 400, 401, 402, 403, 404, 405, 406, 407, 408, 409, 410, 411, 412, 413, 414, 415, 416, 417, 418, 419, 420, 421, 422, 423, 424, 425, 426, 427, 428, 429, 430, 431, 432, 433, 434, 435, 436, 437, 438, 439, 440, 441, 442, 443, 444, 445, 446, 447, 448, 449, 450, 451, 452, 453, 454, 455, 456, 457, 458, 459, 460, 461, 462, 463, 464, 465, 466, 467, 468, 469, 470, 471, 472, 473, 474, 475, 476, 477, 478, 479, 480, 481, 482, 483, 484, 485, 486, 487, 488, 489, 490, 491, 492, 493, 494, 495, 496, 497, 498, 499, 500, 501, 502, 503, 504, 505, 506, 507, 508, 509, 510, 511, 512, 513, 514, 515, 516, 517, 518, 519, 520, 521, 522, 523, 524, 525, 526, 527, 528, 529, 530, 531, 532, 533, 534, 535, 536, 537, 538, 539, 540, 541, 542, 543, 544, 545, 546, 547, 548, 549, 550, 551, 552, 553, 554, 555, 556, 557, 558, 559, 560, 561, 562, 563, 564, 565, 566, 567, 568, 569, 570, 571, 572, 573, 574, 575, 576, 577, 578, 579, 580, 581, 582, 583, 584, 585, 586, 587, 588, 589, 590, 591, 592, 593, 594, 595, 596, 597, 598, 599, 600, 601, 602, 603, 604, 605, 606, 607, 608, 609, 610, 611, 612, 613, 614, 615, 616, 617, 618, 619, 620, 621, 622, 623, 624, 625, 626, 627, 628, 629, 630, 631, 632, 633, 634, 635, 636, 637, 638, 639, 640, 641, 642, 643, 644, 645, 646, 647, 648, 649, 650, 651, 652, 653, 654, 655, 656, 657, 658, 659, 660, 661, 662, 663, 664, 665, 666, 667, 668, 669, 670, 671, 672, 673, 674, 675, 676, 677, 678, 679, 680, 681, 682, 683, 684, 685, 686, 687, 688, 689, 690, 691, 692, 693, 694, 695, 696, 697), (699, 700, 701, 702, 703, 704, 705, 706, 707, 708, 709, 710, 711, 712, 713, 714, 715, 716, 717, 718, 719, 720, 721, 722, 723, 724, 725, 726, 727, 728, 729, 698)])
me_mesh_001.polygons.foreach_set('material_index', [0, 1])
_uv = me_mesh_001.uv_layers.new(name='UVMap')
_uv.uv.foreach_set('vector', [0.0, 0.0, 0.0, 0.0, 0.0, 0.0, 0.0, 0.0, 0.0, 0.0, 0.0, 0.0, 0.0, 0.0, 0.0, 0.0, 0.0, 0.0, 0.0, 0.0, 0.0, 0.0, 0.0, 0.0, 0.0, 0.0, 0.0, 0.0, 0.0, 0.0, 0.0, 0.0, 0.0, 0.0, 0.0, 0.0, 0.0, 0.0, 0.0, 0.0, 0.0, 0.0, 0.0, 0.0, 0.0, 0.0, 0.0, 0.0, 0.0, 0.0, 0.0, 0.0, 0.0, 0.0, 0.0, 0.0, 0.0, 0.0, 0.0, 0.0, 0.0, 0.0, 0.0, 0.0, 0.0, 0.0, 0.0, 0.0, 0.0, 0.0, 0.0, 0.0, 0.0, 0.0, 0.0, 0.0, 0.0, 0.0, 0.0, 0.0, 0.0, 0.0, 0.0, 0.0, 0.0, 0.0, 0.0, 0.0, 0.0, 0.0, 0.0, 0.0, 0.0, 0.0, 0.0, 0.0, 0.0, 0.0, 0.0, 0.0, 0.0, 0.0, 0.0, 0.0, 0.0, 0.0, 0.0, 0.0, 0.0, 0.0, 0.0, 0.0, 0.0, 0.0, 0.0, 0.0, 0.0, 0.0, 0.0, 0.0, 0.0, 0.0, 0.0, 0.0, 0.0, 0.0, 0.0, 0.0, 0.0, 0.0, 0.0, 0.0, 0.0, 0.0, 0.0, 0.0, 0.0, 0.0, 0.0, 0.0, 0.0, 0.0, 0.0, 0.0, 0.0, 0.0, 0.0, 0.0, 0.0, 0.0, 0.0, 0.0, 0.0, 0.0, 0.0, 0.0, 0.0, 0.0, 0.0, 0.0, 0.0, 0.0, 0.0, 0.0, 0.0, 0.0, 0.0, 0.0, 0.0, 0.0, 0.0, 0.0, 0.0, 0.0, 0.0, 0.0, 0.0, 0.0, 0.0, 0.0, 0.0, 0.0, 0.0, 0.0, 0.0, 0.0, 0.0, 0.0, 0.0, 0.0, 0.0, 0.0, 0.0, 0.0, 0.0, 0.0, 0.0, 0.0, 0.0, 0.0, 0.0, 0.0, 0.0, 0.0, 0.0, 0.0, 0.0, 0.0, 0.0, 0.0, 0.0, 0.0, 0.0, 0.0, 0.0, 0.0, 0.0, 0.0, 0.0, 0.0, 0.0, 0.0, 0.0, 0.0, 0.0, 0.0, 0.0, 0.0, 0.0, 0.0, 0.0, 0.0, 0.0, 0.0, 0.0, 0.0, 0.0, 0.0, 0.0, 0.0, 0.0, 0.0, 0.0, 0.0, 0.0, 0.0, 0.0, 0.0, 0.0, 0.0, 0.0, 0.0, 0.0, 0.0, 0.0, 0.0, 0.0, 0.0, 0.0, 0.0, 0.0, 0.0, 0.0, 0.0, 0.0, 0.0, 0.0, 0.0, 0.0, 0.0, 0.0, 0.0, 0.0, 0.0, 0.0, 0.0, 0.0, 0.0, 0.0, 0.0, 0.0, 0.0, 0.0, 0.0, 0.0, 0.0, 0.0, 0.0, 0.0, 0.0, 0.0, 0.0, 0.0, 0.0, 0.0, 0.0, 0.0, 0.0, 0.0, 0.0, 0.0, 0.0, 0.0, 0.0, 0.0, 0.0, 0.0, 0.0, 0.0, 0.0, 0.0, 0.0, 0.0, 0.0, 0.0, 0.0, 0.0, 0.0, 0.0, 0.0, 0.0, 0.0, 0.0, 0.0, 0.0, 0.0, 0.0, 0.0, 0.0, 0.0, 0.0, 0.0, 0.0, 0.0, 0.0, 0.0, 0.0, 0.0, 0.0, 0.0, 0.0, 0.0, 0.0, 0.0, 0.0, 0.0, 0.0, 0.0, 0.0, 0.0, 0.0, 0.0, 0.0, 0.0, 0.0, 0.0, 0.0, 0.0, 0.0, 0.0, 0.0, 0.0, 0.0, 0.0, 0.0, 0.0, 0.0, 0.0, 0.0, 0.0, 0.0, 0.0, 0.0, 0.0, 0.0, 0.0, 0.0, 0.0, 0.0, 0.0, 0.0, 0.0, 0.0, 0.0, 0.0, 0.0, 0.0, 0.0, 0.0, 0.0, 0.0, 0.0, 0.0, 0.0, 0.0, 0.0, 0.0, 0.0, 0.0, 0.0, 0.0, 0.0, 0.0, 0.0, 0.0, 0.0, 0.0, 0.0, 0.0, 0.0, 0.0, 0.0, 0.0, 0.0, 0.0, 0.0, 0.0, 0.0, 0.0, 0.0, 0.0, 0.0, 0.0, 0.0, 0.0, 0.0, 0.0, 0.0, 0.0, 0.0, 0.0, 0.0, 0.0, 0.0, 0.0, 0.0, 0.0, 0.0, 0.0, 0.0, 0.0, 0.0, 0.0, 0.0, 0.0, 0.0, 0.0, 0.0, 0.0, 0.0, 0.0, 0.0, 0.0, 0.0, 0.0, 0.0, 0.0, 0.0, 0.0, 0.0, 0.0, 0.0, 0.0, 0.0, 0.0, 0.0, 0.0, 0.0, 0.0, 0.0, 0.0, 0.0, 0.0, 0.0, 0.0, 0.0, 0.0, 0.0, 0.0, 0.0, 0.0, 0.0, 0.0, 0.0, 0.0, 0.0, 0.0, 0.0, 0.0, 0.0, 0.0, 0.0, 0.0, 0.0, 0.0, 0.0, 0.0, 0.0, 0.0, 0.0, 0.0, 0.0, 0.0, 0.0, 0.0, 0.0, 0.0, 0.0, 0.0, 0.0, 0.0, 0.0, 0.0, 0.0, 0.0, 0.0, 0.0, 0.0, 0.0, 0.0, 0.0, 0.0, 0.0, 0.0, 0.0, 0.0, 0.0, 0.0, 0.0, 0.0, 0.0, 0.0, 0.0, 0.0, 0.0, 0.0, 0.0, 0.0, 0.0, 0.0, 0.0, 0.0, 0.0, 0.0, 0.0, 0.0, 0.0, 0.0, 0.0, 0.0, 0.0, 0.0, 0.0, 0.0, 0.0, 0.0, 0.0, 0.0, 0.0, 0.0, 0.0, 0.0, 0.0, 0.0, 0.0, 0.0, 0.0, 0.0, 0.0, 0.0, 0.0, 0.0, 0.0, 0.0, 0.0, 0.0, 0.0, 0.0, 0.0, 0.0, 0.0, 0.0, 0.0, 0.0, 0.0, 0.0, 0.0, 0.0, 0.0, 0.0, 0.0, 0.0, 0.0, 0.0, 0.0, 0.0, 0.0, 0.0, 0.0, 0.0, 0.0, 0.0, 0.0, 0.0, 0.0, 0.0, 0.0, 0.0, 0.0, 0.0, 0.0, 0.0, 0.0, 0.0, 0.0, 0.0, 0.0, 0.0, 0.0, 0.0, 0.0, 0.0, 0.0, 0.0, 0.0, 0.0, 0.0, 0.0, 0.0, 0.0, 0.0, 0.0, 0.0, 0.0, 0.0, 0.0, 0.0, 0.0, 0.0, 0.0, 0.0, 0.0, 0.0, 0.0, 0.0, 0.0, 0.0, 0.0, 0.0, 0.0, 0.0, 0.0, 0.0, 0.0, 0.0, 0.0, 0.0, 0.0, 0.0, 0.0, 0.0, 0.0, 0.0, 0.0, 0.0, 0.0, 0.0, 0.0, 0.0, 0.0, 0.0, 0.0, 0.0, 0.0, 0.0, 0.0, 0.0, 0.0, 0.0, 0.0, 0.0, 0.0, 0.0, 0.0, 0.0, 0.0, 0.0, 0.0, 0.0, 0.0, 0.0, 0.0, 0.0, 0.0, 0.0, 0.0, 0.0, 0.0, 0.0, 0.0, 0.0, 0.0, 0.0, 0.0, 0.0, 0.0, 0.0, 0.0, 0.0, 0.0, 0.0, 0.0, 0.0, 0.0, 0.0, 0.0, 0.0, 0.0, 0.0, 0.0, 0.0, 0.0, 0.0, 0.0, 0.0, 0.0, 0.0, 0.0, 0.0, 0.0, 0.0, 0.0, 0.0, 0.0, 0.0, 0.0, 0.0, 0.0, 0.0, 0.0, 0.0, 0.0, 0.0, 0.0, 0.0, 0.0, 0.0, 0.0, 0.0, 0.0, 0.0, 0.0, 0.0, 0.0, 0.0, 0.0, 0.0, 0.0, 0.0, 0.0, 0.0, 0.0, 0.0, 0.0, 0.0, 0.0, 0.0, 0.0, 0.0, 0.0, 0.0, 0.0, 0.0, 0.0, 0.0, 0.0, 0.0, 0.0, 0.0, 0.0, 0.0, 0.0, 0.0, 0.0, 0.0, 0.0, 0.0, 0.0, 0.0, 0.0, 0.0, 0.0, 0.0, 0.0, 0.0, 0.0, 0.0, 0.0, 0.0, 0.0, 0.0, 0.0, 0.0, 0.0, 0.0, 0.0, 0.0, 0.0, 0.0, 0.0, 0.0, 0.0, 0.0, 0.0, 0.0, 0.0, 0.0, 0.0, 0.0, 0.0, 0.0, 0.0, 0.0, 0.0, 0.0, 0.0, 0.0, 0.0, 0.0, 0.0, 0.0, 0.0, 0.0, 0.0, 0.0, 0.0, 0.0, 0.0, 0.0, 0.0, 0.0, 0.0, 0.0, 0.0, 0.0, 0.0, 0.0, 0.0, 0.0, 0.0, 0.0, 0.0, 0.0, 0.0, 0.0, 0.0, 0.0, 0.0, 0.0, 0.0, 0.0, 0.0, 0.0, 0.0, 0.0, 0.0, 0.0, 0.0, 0.0, 0.0, 0.0, 0.0, 0.0, 0.0, 0.0, 0.0, 0.0, 0.0, 0.0, 0.0, 0.0, 0.0, 0.0, 0.0, 0.0, 0.0, 0.0, 0.0, 0.0, 0.0, 0.0, 0.0, 0.0, 0.0, 0.0, 0.0, 0.0, 0.0, 0.0, 0.0, 0.0, 0.0, 0.0, 0.0, 0.0, 0.0, 0.0, 0.0, 0.0, 0.0, 0.0, 0.0, 0.0, 0.0, 0.0, 0.0, 0.0, 0.0, 0.0, 0.0, 0.0, 0.0, 0.0, 0.0, 0.0, 0.0, 0.0, 0.0, 0.0, 0.0, 0.0, 0.0, 0.0, 0.0, 0.0, 0.0, 0.0, 0.0, 0.0, 0.0, 0.0, 0.0, 0.0, 0.0, 0.0, 0.0, 0.0, 0.0, 0.0, 0.0, 0.0, 0.0, 0.0, 0.0, 0.0, 0.0, 0.0, 0.0, 0.0, 0.0, 0.0, 0.0, 0.0, 0.0, 0.0, 0.0, 0.0, 0.0, 0.0, 0.0, 0.0, 0.0, 0.0, 0.0, 0.0, 0.0, 0.0, 0.0, 0.0, 0.0, 0.0, 0.0, 0.0, 0.0, 0.0, 0.0, 0.0, 0.0, 0.0, 0.0, 0.0, 0.0, 0.0, 0.0, 0.0, 0.0, 0.0, 0.0, 0.0, 0.0, 0.0, 0.0, 0.0, 0.0, 0.0, 0.0, 0.0, 0.0, 0.0, 0.0, 0.0, 0.0, 0.0, 0.0, 0.0, 0.0, 0.0, 0.0, 0.0, 0.0, 0.0, 0.0, 0.0, 0.0, 0.0, 0.0, 0.0, 0.0, 0.0, 0.0, 0.0, 0.0, 0.0, 0.0, 0.0, 0.0, 0.0, 0.0, 0.0, 0.0, 0.0, 0.0, 0.0, 0.0, 0.0, 0.0, 0.0, 0.0, 0.0, 0.0, 0.0, 0.0, 0.0, 0.0, 0.0, 0.0, 0.0, 0.0, 0.0, 0.0, 0.0, 0.0, 0.0, 0.0, 0.0, 0.0, 0.0, 0.0, 0.0, 0.0, 0.0, 0.0, 0.0, 0.0, 0.0, 0.0, 0.0, 0.0, 0.0, 0.0, 0.0, 0.0, 0.0, 0.0, 0.0, 0.0, 0.0, 0.0, 0.0, 0.0, 0.0, 0.0, 0.0, 0.0, 0.0, 0.0, 0.0, 0.0, 0.0, 0.0, 0.0, 0.0, 0.0, 0.0, 0.0, 0.0, 0.0, 0.0, 0.0, 0.0, 0.0, 0.0, 0.0, 0.0, 0.0, 0.0, 0.0, 0.0, 0.0, 0.0, 0.0, 0.0, 0.0, 0.0, 0.0, 0.0, 0.0, 0.0, 0.0, 0.0, 0.0, 0.0, 0.0, 0.0, 0.0, 0.0, 0.0, 0.0, 0.0, 0.0, 0.0, 0.0, 0.0, 0.0, 0.0, 0.0, 0.0, 0.0, 0.0, 0.0, 0.0, 0.0, 0.0, 0.0, 0.0, 0.0, 0.0, 0.0, 0.0, 0.0, 0.0, 0.0, 0.0, 0.0, 0.0, 0.0, 0.0, 0.0, 0.0, 0.0, 0.0, 0.0, 0.0, 0.0, 0.0, 0.0, 0.0, 0.0, 0.0, 0.0, 0.0, 0.0, 0.0, 0.0, 0.0, 0.0, 0.0, 0.0, 0.0, 0.0, 0.0, 0.0, 0.0, 0.0, 0.0, 0.0, 0.0, 0.0, 0.0, 0.0, 0.0, 0.0, 0.0, 0.0, 0.0, 0.0, 0.0, 0.0, 0.0, 0.0, 0.0, 0.0, 0.0, 0.0, 0.0, 0.0, 0.0, 0.0, 0.0, 0.0, 0.0, 0.0, 0.0, 0.0, 0.0, 0.0, 0.0, 0.0, 0.0, 0.0, 0.0, 0.0, 0.0, 0.0, 0.0, 0.0, 0.0, 0.0, 0.0, 0.0, 0.0, 0.0, 0.0, 0.0, 0.0, 0.0, 0.0, 0.0, 0.0, 0.0, 0.0, 0.0, 0.0, 0.0, 0.0, 0.0, 0.0, 0.0, 0.0, 0.0, 0.0, 0.0, 0.0, 0.0, 0.0, 0.0, 0.0, 0.0, 0.0, 0.0, 0.0, 0.0, 0.0, 0.0, 0.0, 0.0, 0.0, 0.0, 0.0, 0.0, 0.0, 0.0, 0.0, 0.0, 0.0, 0.0, 0.0, 0.0, 0.0, 0.0, 0.0, 0.0, 0.0, 0.0, 0.0, 0.0, 0.0, 0.0, 0.0, 0.0, 0.0, 0.0, 0.0, 0.0, 0.0, 0.0, 0.0, 0.0, 0.0, 0.0, 0.0, 0.0, 0.0, 0.0, 0.0, 0.0, 0.0, 0.0, 0.0, 0.0, 0.0, 0.0, 0.0, 0.0, 0.0, 0.0, 0.0, 0.0, 0.0, 0.0, 0.0, 0.0, 0.0, 0.0, 0.0, 0.0, 0.0, 0.0, 0.0, 0.0, 0.0, 0.0, 0.0, 0.0, 0.0, 0.0, 0.0, 0.0, 0.0, 0.0, 0.0, 0.0, 0.0, 0.0, 0.0, 0.0, 0.0, 0.0, 0.0, 0.0, 0.0, 0.0, 0.0, 0.0, 0.0, 0.0, 0.0, 0.0, 0.0, 0.0, 0.0, 0.0, 0.0, 0.0, 0.0, 0.0, 0.0, 0.0, 0.0, 0.0, 0.0, 0.0, 0.0, 0.0, 0.0, 0.0, 0.0, 0.0, 0.0, 0.0, 0.0, 0.0, 0.0, 0.0, 0.0, 0.0, 0.0, 0.0, 0.0, 0.0, 0.0, 0.0, 0.0, 0.0, 0.0, 0.0, 0.0, 0.0, 0.0, 0.0, 0.0, 0.0, 0.0, 0.0, 0.0, 0.0, 0.0, 0.0, 0.0, 0.0, 0.0, 0.0, 0.0, 0.0, 0.0, 0.0, 0.0, 0.0, 0.0, 0.0, 0.0, 0.0, 0.0, 0.0, 0.0, 0.0, 0.0, 0.0, 0.0, 0.0, 0.0, 0.0, 0.0, 0.0, 0.0, 0.0, 0.0, 0.0, 0.0, 0.0, 0.0, 0.0, 0.0, 0.0, 0.0, 0.0, 0.0, 0.0, 0.0, 0.0])
me_mesh_001.materials.append(mat_player)
me_mesh_001.materials.append(mat_player_shadow)
me_mesh_001.update()
me_mesh_002 = bpy.data.meshes.new('Mesh.002')
me_mesh_002.from_pydata([(-1.488e-16, 0.4934, 0.00293), (-1.422e-16, 0.5316, 0.03282), (-1.504e-16, 0.5941, -0.004282), (-1.481e-16, 0.6217, 0.006317), (-1.321e-16, 0.5909, 0.07839), (-1.205e-16, 0.6517, 0.1302), (-1.108e-16, 0.6451, 0.1742), (-8.687e-17, 0.5879, 0.2819), (-6.345e-17, 0.5022, 0.3874), (-3.66e-17, 0.3857, 0.5083), (-1.269e-17, 0.3, 0.616), (-1.952e-18, 0.278, 0.6643), (6.833e-18, 0.2494, 0.7039), (2.733e-17, 0.2318, 0.7962), (1.659e-17, 0.256, 0.7478), (-4.88e-19, 0.3154, 0.6709), (-9.357e-24, 0.3747, 0.6731), (1.365e-17, 0.4542, 0.7346), (2.589e-17, 0.5231, 0.7897), (2.66e-17, 0.5581, 0.7929), (3.507e-17, 0.6026, 0.8311), (4.754e-17, 0.6323, 0.8872), (6.661e-17, 0.6333, 0.9731), (8.002e-17, 0.6217, 1.034), (8.849e-17, 0.5814, 1.072), (9.038e-17, 0.5284, 1.08), (8.614e-17, 0.4584, 1.061), (7.885e-17, 0.4192, 1.028), (7.084e-17, 0.4054, 0.9922), (8.12e-17, 0.3821, 1.039), (8.849e-17, 0.3503, 1.072), (9.603e-17, 0.2846, 1.106), (1.026e-16, 0.2253, 1.135), (1.052e-16, 0.1617, 1.147), (1.076e-16, 0.1553, 1.158), (1.21e-16, 0.1638, 1.218), (1.271e-16, 0.1511, 1.245), (1.417e-16, 0.1224, 1.311), (1.504e-16, 0.06414, 1.35), (1.511e-16, 0.02916, 1.354), (1.436e-16, -0.03444, 1.32), (1.384e-16, -0.05351, 1.296), (1.245e-16, -0.07365, 1.234), (1.226e-16, -0.08637, 1.225), (1.083e-16, -0.08319, 1.161), (1.09e-16, -0.1298, 1.164), (1.038e-16, -0.222, 1.141), (9.085e-17, -0.3174, 1.082), (8.473e-17, -0.3969, 1.055), (6.496e-17, -0.4987, 0.9657), (5.272e-17, -0.5114, 0.9106), (1.189e-16, -0.6831, 1.208), (1.224e-16, -0.6821, 1.224), (1.25e-16, -0.6916, 1.236), (1.21e-16, -0.7224, 1.218), (1.186e-16, -0.7224, 1.207), (1.144e-16, -0.7012, 1.188), (3.766e-17, -0.5072, 0.8427), (1.718e-17, -0.4976, 0.7505), (1.294e-17, -0.4711, 0.7314), (-1.812e-17, -0.5188, 0.5915), (-2.377e-17, -0.5093, 0.5661), (-3.577e-17, -0.3821, 0.512), (-6.778e-17, -0.5157, 0.3678), (-8.779e-17, -0.5856, 0.2778), (-1.085e-16, -0.6354, 0.1845), (-1.21e-16, -0.645, 0.1283), (-1.32e-16, -0.6111, 0.07848), (-1.365e-16, -0.5952, 0.05834), (-1.459e-16, -0.6195, 0.01594), (-1.485e-16, -0.5941, 0.004282), (-1.419e-16, -0.5602, 0.03396), (-1.485e-16, -0.4998, 0.004282), (-1.48e-16, -0.4648, 0.006402), (-1.379e-16, -0.3906, 0.05198), (-9.814e-17, -0.2136, 0.2311), (-9.65e-17, -0.1998, 0.2385), (-1.367e-16, -0.1012, 0.05728), (-1.492e-16, -0.05669, 0.001102), (-1.509e-16, -0.02702, -0.006317), (-1.504e-16, 0.2878, -0.004198), (-1.466e-16, 0.3048, 0.01276), (-1.306e-16, 0.3101, 0.08484), (-1.278e-16, 0.3005, 0.09756), (-1.302e-16, -0.01112, 0.08696), (-1.269e-16, -0.03126, 0.1018), (-8.002e-17, -0.133, 0.3127), (-6.002e-17, -0.06623, 0.4028), (-5.249e-17, -0.03973, 0.4367), (-4.943e-17, 0.002664, 0.4505), (-5.484e-17, 0.05884, 0.4261), (-8.591e-17, 0.1564, 0.2862), (-1.174e-16, 0.3005, 0.1442), (-1.309e-16, 0.3715, 0.08378), (-1.436e-16, 0.4266, 0.02654), (-1.485e-16, 0.4839, 0.004282), (-0.1045, 0.9499, 2.98e-08), (-0.1241, -0.9334, 2.98e-08), (0.3271, -0.8834, 2.98e-08), (0.7035, -0.6293, 2.98e-08), (0.9187, -0.2295, 2.98e-08), (0.9234, 0.2245, 2.98e-08), (0.7166, 0.6287, 2.98e-08), (0.3456, 0.8905, 2.98e-08)], [], [(0, 95, 94, 93, 92, 91, 90, 89, 88, 87, 86, 85, 84, 83, 82, 81, 80, 79, 78, 77, 76, 75, 74, 73, 72, 71, 70, 69, 68, 67, 66, 65, 64, 63, 62, 61, 60, 59, 58, 57, 56, 55, 54, 53, 52, 51, 50, 49, 48, 47, 46, 45, 44, 43, 42, 41, 40, 39, 38, 37, 36, 35, 34, 33, 32, 31, 30, 29, 28, 27, 26, 25, 24, 23, 22, 21, 20, 19, 18, 17, 16, 15, 14, 13, 12, 11, 10, 9, 8, 7, 6, 5, 4, 3, 2, 1), (97, 98, 99, 100, 101, 102, 103, 96)])
me_mesh_002.polygons.foreach_set('material_index', [0, 1])
_uv = me_mesh_002.uv_layers.new(name='UVMap')
_uv.uv.foreach_set('vector', [0.0, 0.0, 0.0, 0.0, 0.0, 0.0, 0.0, 0.0, 0.0, 0.0, 0.0, 0.0, 0.0, 0.0, 0.0, 0.0, 0.0, 0.0, 0.0, 0.0, 0.0, 0.0, 0.0, 0.0, 0.0, 0.0, 0.0, 0.0, 0.0, 0.0, 0.0, 0.0, 0.0, 0.0, 0.0, 0.0, 0.0, 0.0, 0.0, 0.0, 0.0, 0.0, 0.0, 0.0, 0.0, 0.0, 0.0, 0.0, 0.0, 0.0, 0.0, 0.0, 0.0, 0.0, 0.0, 0.0, 0.0, 0.0, 0.0, 0.0, 0.0, 0.0, 0.0, 0.0, 0.0, 0.0, 0.0, 0.0, 0.0, 0.0, 0.0, 0.0, 0.0, 0.0, 0.0, 0.0, 0.0, 0.0, 0.0, 0.0, 0.0, 0.0, 0.0, 0.0, 0.0, 0.0, 0.0, 0.0, 0.0, 0.0, 0.0, 0.0, 0.0, 0.0, 0.0, 0.0, 0.0, 0.0, 0.0, 0.0, 0.0, 0.0, 0.0, 0.0, 0.0, 0.0, 0.0, 0.0, 0.0, 0.0, 0.0, 0.0, 0.0, 0.0, 0.0, 0.0, 0.0, 0.0, 0.0, 0.0, 0.0, 0.0, 0.0, 0.0, 0.0, 0.0, 0.0, 0.0, 0.0, 0.0, 0.0, 0.0, 0.0, 0.0, 0.0, 0.0, 0.0, 0.0, 0.0, 0.0, 0.0, 0.0, 0.0, 0.0, 0.0, 0.0, 0.0, 0.0, 0.0, 0.0, 0.0, 0.0, 0.0, 0.0, 0.0, 0.0, 0.0, 0.0, 0.0, 0.0, 0.0, 0.0, 0.0, 0.0, 0.0, 0.0, 0.0, 0.0, 0.0, 0.0, 0.0, 0.0, 0.0, 0.0, 0.0, 0.0, 0.0, 0.0, 0.0, 0.0, 0.0, 0.0, 0.0, 0.0, 0.0, 0.0, 0.0, 0.0, 0.0, 0.0, 0.0, 0.0, 0.0, 0.0, 0.0, 0.0, 0.0, 0.0, 0.0, 0.0, 0.0, 0.0, 0.0, 0.0, 0.0, 0.0, 0.0, 0.0])
me_mesh_002.materials.append(mat_player)
me_mesh_002.materials.append(mat_player_shadow)
me_mesh_002.update()
me_circle_002 = bpy.data.meshes.new('Circle.002')
me_circle_002.from_pydata([(0.2437, 1.022, 0.0), (-11.17, -2.364, 0.0), (-11.09, -4.112, 0.0)], [], [(1, 2, 0)])
_uv = me_circle_002.uv_layers.new(name='UVMap')
_uv.uv.foreach_set('vector', [0.0, 0.0, 0.0, 0.0, 0.0, 0.0])
me_circle_002.materials.append(mat_material_002)
me_circle_002.update()
me_circle_004 = bpy.data.meshes.new('Circle.004')
me_circle_004.from_pydata([(0.0, 1.5, 0.0), (0.0, 0.0, 0.0), (0.0, -1.5, 0.0), (0.574, -1.386, 0.0), (1.061, -1.061, 0.0), (1.386, -0.574, 0.0), (1.5, 0.0, 0.0), (1.386, 0.574, 0.0), (1.061, 1.061, 0.0), (0.574, 1.386, 0.0)], [], [(3, 2, 1), (3, 1, 4), (5, 4, 1), (5, 1, 6), (6, 1, 7), (7, 1, 8), (8, 1, 9), (1, 0, 9)])
me_circle_004.polygons.foreach_set('material_index', [1, 0, 1, 0, 1, 0, 1, 0])
_uv = me_circle_004.uv_layers.new(name='UVMap')
_uv.uv.foreach_set('vector', [0.0, 0.0, 0.0, 0.0, 0.0, 0.0, 0.0, 0.0, 0.0, 0.0, 0.0, 0.0, 0.0, 0.0, 0.0, 0.0, 0.0, 0.0, 0.0, 0.0, 0.0, 0.0, 0.0, 0.0, 0.0, 0.0, 0.0, 0.0, 0.0, 0.0, 0.0, 0.0, 0.0, 0.0, 0.0, 0.0, 0.0, 0.0, 0.0, 0.0, 0.0, 0.0, 0.0, 0.0, 0.0, 0.0, 0.0, 0.0])
me_circle_004.materials.append(mat_center_1)
me_circle_004.materials.append(mat_center_2)
me_circle_004.update()

# ---- objects
ob_light = bpy.data.objects.new('Light', light_light)
ob_camera = bpy.data.objects.new('Camera', cam_camera)
ob_rink_floor = bpy.data.objects.new('rink-floor', me_plane)
ob_rink_band = bpy.data.objects.new('rink-band', me_plane_001)
ob_rink_center = bpy.data.objects.new('rink-center', me_circle_001)
ob_rink_goal = bpy.data.objects.new('rink-goal', me_cube_001)
ob_player_v = bpy.data.objects.new('player-v', me_mesh)
ob_player_1 = bpy.data.objects.new('player-1', me_mesh_001)
ob_player_goalie = bpy.data.objects.new('player-goalie', me_mesh_002)
ob_camera_target = bpy.data.objects.new('Camera-target', None)
ob_first = bpy.data.objects.new('FIRST', None)
ob_area = bpy.data.objects.new('area', me_circle_002)
ob_cam_puck_target = bpy.data.objects.new('cam-puck-target', None)
ob_cam_puck = bpy.data.objects.new('cam-puck', cam_camera_001)
ob_rink_goal_protractor = bpy.data.objects.new('rink-goal-protractor', me_circle_004)

# ---- transforms, parenting, visibility, modifiers, constraints
ob_light.location = (4.076, 1.005, 19.77)
ob_light.rotation_euler = (0.6503, 0.05522, 1.866)
ob_light.lock_rotations_4d = False
ob_light.empty_display_type = 'ARROWS'
ob_light.color = (0.0, 0.0, 0.0, 0.0)
ob_light.hide_select = True
ob_light.lineart.crease_threshold = 0.0
ob_camera.parent = ob_first
ob_camera.matrix_parent_inverse = Matrix(((1.0, 0.0, 0.0, -0.0), (0.0, -0.002476, 1.0, 0.0), (0.0, -1.0, -0.002476, 0.0), (-0.0, 0.0, -0.0, 1.0)))
ob_camera.location = (0.0, 0.0, 1.758)
ob_camera.rotation_euler = (1.109, 0.0, 0.8149)
ob_camera.lock_location = (False, False, True)
ob_camera.lock_rotations_4d = False
ob_camera.empty_display_type = 'ARROWS'
ob_camera.color = (0.0, 0.0, 0.0, 0.0)
ob_camera.display_type = 'WIRE'
ob_camera.show_name = True
ob_camera.lineart.crease_threshold = 0.0
_c = ob_camera.constraints.new('TRACK_TO'); _c.name = 'Track To'
_c.target = ob_camera_target
ob_rink_floor.location = (0.0, 0.0, 0.0)
ob_rink_floor.scale = (1.0, 0.6, 1.0)
ob_rink_floor.hide_select = True
_m = ob_rink_floor.modifiers.new('Mirror', 'MIRROR')
ob_rink_band.location = (0.0, 0.0, 0.0)
ob_rink_band.scale = (1.0, 0.6, 1.0)
ob_rink_band.hide_select = True
_m = ob_rink_band.modifiers.new('Mirror', 'MIRROR')
ob_rink_center.location = (0.0, 0.0, 0.01)
ob_rink_center.scale = (0.5, 0.5, 1.0)
ob_rink_goal.location = (-20.69, 0.0, 0.03074)
ob_rink_goal.scale = (0.3, 0.91, 0.61)
ob_player_v.location = (-19.86, 3.483, 0.01)
ob_player_v.scale = (0.3601, 0.3601, 0.3601)
_m = ob_player_v.modifiers.new('Auto Smooth', 'NODES')
_m.node_group = ng_auto_smooth
_gi = [s.identifier for s in ng_auto_smooth.interface.items_tree if s.item_type == 'SOCKET' and s.in_out == 'INPUT']
_m[_gi[1]] = 3.142  # Angle
ob_player_1.location = (-20.3, -2.653, 0.01)
_m = ob_player_1.modifiers.new('Auto Smooth', 'NODES')
_m.node_group = ng_auto_smooth
_gi = [s.identifier for s in ng_auto_smooth.interface.items_tree if s.item_type == 'SOCKET' and s.in_out == 'INPUT']
_m[_gi[1]] = 3.142  # Angle
ob_player_goalie.location = (-19.89, 0.1957, 0.03932)
ob_player_goalie.rotation_euler = (0.0, -0.0, 0.3574)
_m = ob_player_goalie.modifiers.new('Auto Smooth', 'NODES')
_m.node_group = ng_auto_smooth
_gi = [s.identifier for s in ng_auto_smooth.interface.items_tree if s.item_type == 'SOCKET' and s.in_out == 'INPUT']
_m[_gi[1]] = 3.142  # Angle
ob_camera_target.parent = ob_first
ob_camera_target.matrix_parent_inverse = Matrix(((1.0, 0.0, 0.0, -0.0), (0.0, -0.002476, 1.0, 0.0), (0.0, -1.0, -0.002476, 0.0), (-0.0, 0.0, -0.0, 1.0)))
ob_camera_target.location = (-4.284, -1.266, 1.2)
ob_camera_target.scale = (2.844, 2.844, 2.844)
ob_camera_target.lock_location = (False, False, True)
ob_camera_target.show_name = True
ob_first.location = (-7.473, 1.871, 0.0)
ob_first.rotation_euler = (1.573, -0.0, 0.0)
ob_first.empty_display_type = 'CONE'
ob_area.parent = ob_first
ob_area.matrix_parent_inverse = Matrix(((1.0, 0.0, -0.0, 8.221), (-0.0, -0.002476, 1.0, 0.01007), (0.0, -1.0, -0.002476, 4.065), (-0.0, 0.0, -0.0, 1.0)))
ob_area.location = (-9.286, 3.257, 0.015)
ob_cam_puck_target.parent = ob_first
ob_cam_puck_target.matrix_parent_inverse = Matrix(((1.0, 0.0, -0.0, 8.221), (-0.0, -0.002476, 1.0, 0.01007), (0.0, -1.0, -0.002476, 4.065), (-0.0, 0.0, -0.0, 1.0)))
ob_cam_puck_target.location = (-20.38, 0.775, 1.023)
ob_cam_puck_target.scale = (0.8473, 0.8473, 0.8473)
ob_cam_puck_target.show_name = True
ob_cam_puck.parent = ob_first
ob_cam_puck.matrix_parent_inverse = Matrix(((1.0, 0.0, -0.0, 8.221), (-0.0, -0.002476, 1.0, 0.01007), (0.0, -1.0, -0.002476, 4.065), (-0.0, 0.0, -0.0, 1.0)))
ob_cam_puck.location = (-9.041, 4.279, 0.02)
ob_cam_puck.rotation_euler = (1.109, 0.0, 0.8149)
ob_cam_puck.lock_location = (False, False, True)
ob_cam_puck.lock_rotations_4d = False
ob_cam_puck.empty_display_type = 'ARROWS'
ob_cam_puck.color = (0.0, 0.0, 0.0, 0.0)
ob_cam_puck.display_type = 'WIRE'
ob_cam_puck.show_name = True
ob_cam_puck.lineart.crease_threshold = 0.0
_c = ob_cam_puck.constraints.new('TRACK_TO'); _c.name = 'Track To'
_c.target = ob_cam_puck_target
ob_rink_goal_protractor.parent = ob_rink_goal
ob_rink_goal_protractor.matrix_parent_inverse = Matrix(((3.333, -0.0, 0.0, 68.97), (-0.0, 1.099, -0.0, 0.0), (0.0, 0.0, 1.639, -0.05039), (-0.0, 0.0, -0.0, 1.0)))
ob_rink_goal_protractor.location = (-20.69, 0.0, 0.01)

# ---- collection membership
col_collection.objects.link(ob_light)
col_collection.objects.link(ob_camera)
col_collection.objects.link(ob_rink_floor)
col_collection.objects.link(ob_rink_band)
col_collection.objects.link(ob_rink_center)
col_collection.objects.link(ob_rink_goal)
col_collection.objects.link(ob_player_v)
col_collection.objects.link(ob_player_1)
col_collection.objects.link(ob_player_goalie)
col_collection.objects.link(ob_camera_target)
col_collection.objects.link(ob_first)
col_collection.objects.link(ob_area)
col_collection.objects.link(ob_cam_puck_target)
col_collection.objects.link(ob_cam_puck)
col_collection.objects.link(ob_rink_goal_protractor)

# ---- scene / render settings (as saved in the file)
scene.camera = ob_camera
scene.frame_start = 1; scene.frame_end = 250; scene.frame_set(1)
scene.render.engine = 'BLENDER_EEVEE_NEXT'
scene.cycles.sampling_pattern = 'TABULATED_SOBOL'
scene.cycles.use_light_tree = False
scene.view_settings.view_transform = 'Filmic'
bpy.context.view_layer.update()
